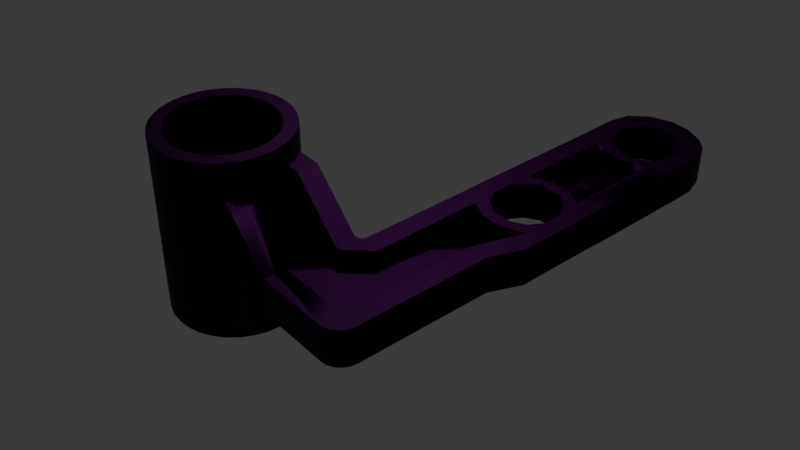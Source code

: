 # Source: Bellcrank.blend  (saved by Blender 4.5.91; exported with 4.5.12 LTS)
import bpy
from mathutils import Matrix  # noqa: F401  (used for matrix-valued properties, if any)

bpy.ops.wm.read_factory_settings(use_empty=True)
scene = bpy.context.scene
scene.name = 'Scene'

# ---- collections
col_collection = bpy.data.collections.new('Collection'); scene.collection.children.link(col_collection)

# ---- materials (node trees are filled in below, after node groups)
mat_material_001 = bpy.data.materials.new('Material.001')

# ---- node groups
ng_smooth_by_angle = bpy.data.node_groups.new('Smooth by Angle', 'GeometryNodeTree')
_s = ng_smooth_by_angle.interface.new_socket(name='Mesh', in_out='OUTPUT', socket_type='NodeSocketGeometry')
_s = ng_smooth_by_angle.interface.new_socket(name='Mesh', in_out='INPUT', socket_type='NodeSocketGeometry')
_s = ng_smooth_by_angle.interface.new_socket(name='Angle', in_out='INPUT', socket_type='NodeSocketFloat')
_s.subtype = 'ANGLE'
_s.default_value = 0.5236
_s.min_value = 0.0
_s.max_value = 3.142
_s.description = 'Maximum face angle for smooth edges'
_s = ng_smooth_by_angle.interface.new_socket(name='Ignore Sharpness', in_out='INPUT', socket_type='NodeSocketBool')
_s.force_non_field = True
ng_smooth_by_angle.description = 'Set the sharpness of mesh edges based on the angle between the neighboring faces'
ng_smooth_by_angle.is_modifier = True
_N = ng_smooth_by_angle.nodes; _L = ng_smooth_by_angle.links
n0 = _N.new('GeometryNodeSetShadeSmooth'); n0.name = 'Set Shade Smooth'; n0.location = (120, -80)
n0.domain = 'EDGE'
n1 = _N.new('GeometryNodeSetShadeSmooth'); n1.name = 'Set Shade Smooth.001'; n1.location = (300, -80)
n2 = _N.new('NodeGroupOutput'); n2.name = 'Group Output'; n2.location = (480, -80)
n3 = _N.new('GeometryNodeInputMeshEdgeAngle'); n3.name = 'Edge Angle'; n3.location = (-440, -240)
n4 = _N.new('NodeGroupInput'); n4.name = 'Group Input'; n4.location = (-80, -80)
n5 = _N.new('GeometryNodeInputEdgeSmooth'); n5.name = 'Is Edge Smooth'; n5.location = (-260, -120)
n6 = _N.new('GeometryNodeInputShadeSmooth'); n6.name = 'Is Shade Smooth'; n6.location = (-440, -397)
n7 = _N.new('FunctionNodeCompare'); n7.name = 'Compare'; n7.location = (-260, -260)
n7.operation = 'LESS_EQUAL'
n7.inputs[6].default_value = (0.0, 0.0, 0.0, 0.0)
n7.inputs[7].default_value = (0.0, 0.0, 0.0, 0.0)
n8 = _N.new('FunctionNodeBooleanMath'); n8.name = 'Boolean Math.001'; n8.location = (-80, -260)
n9 = _N.new('NodeGroupInput'); n9.name = 'Group Input.001'; n9.location = (-440, -329)
n10 = _N.new('NodeGroupInput'); n10.name = 'Group Input.002'; n10.location = (-259, -189)
n11 = _N.new('FunctionNodeBooleanMath'); n11.name = 'Boolean Math'; n11.location = (-80, -149)
n11.operation = 'OR'
n12 = _N.new('FunctionNodeBooleanMath'); n12.name = 'Boolean Math.002'; n12.location = (-260, -380)
n12.operation = 'OR'
n13 = _N.new('NodeGroupInput'); n13.name = 'Group Input.003'; n13.location = (-440, -460)
_L.new(n3.outputs[0], n7.inputs[0])
_L.new(n1.outputs[0], n2.inputs[0])
_L.new(n9.outputs[1], n7.inputs[1])
_L.new(n7.outputs[0], n8.inputs[0])
_L.new(n4.outputs[0], n0.inputs[0])
_L.new(n0.outputs[0], n1.inputs[0])
_L.new(n8.outputs[0], n0.inputs[2])
_L.new(n10.outputs[2], n11.inputs[1])
_L.new(n5.outputs[0], n11.inputs[0])
_L.new(n11.outputs[0], n0.inputs[1])
_L.new(n13.outputs[2], n12.inputs[1])
_L.new(n6.outputs[0], n12.inputs[0])
_L.new(n12.outputs[0], n8.inputs[1])
n2.is_active_output = True

# ---- material node trees
mat_material_001.use_nodes = True; mat_material_001.node_tree.nodes.clear()
_N = mat_material_001.node_tree.nodes; _L = mat_material_001.node_tree.links
n0 = _N.new('ShaderNodeBsdfPrincipled'); n0.name = 'Principled BSDF'; n0.location = (-200, 100)
n0.inputs[0].default_value = (0.02253, 0.0, 0.02922, 1.0)
n0.inputs[1].default_value = 1.0
n0.inputs[2].default_value = 0.6412
n1 = _N.new('ShaderNodeOutputMaterial'); n1.name = 'Material Output'; n1.location = (200, 100)
_L.new(n0.outputs[0], n1.inputs[0])
n1.is_active_output = True

# ---- world
world_world = bpy.data.worlds.new('World'); scene.world = world_world
world_world.use_nodes = True; world_world.node_tree.nodes.clear()
_N = world_world.node_tree.nodes; _L = world_world.node_tree.links
n0 = _N.new('ShaderNodeOutputWorld'); n0.name = 'World Output'; n0.location = (200, 100)
n1 = _N.new('ShaderNodeBackground'); n1.name = 'Background'; n1.location = (-200, 100)
n1.inputs[0].default_value = (0.05088, 0.05088, 0.05088, 1.0)
_L.new(n1.outputs[0], n0.inputs[0])
n0.is_active_output = True
world_world.color = (0.05088, 0.05088, 0.05088)
world_world.sun_shadow_jitter_overblur = 0.0

# ---- cameras
cam_camera = bpy.data.cameras.new('Camera')
cam_camera.clip_end = 100.0
cam_camera.ortho_scale = 7.314

# ---- lights
light_light = bpy.data.lights.new('Light', 'POINT')
light_light.energy = 1000.0
light_light.shadow_soft_size = 0.1

# ---- meshes
me_circle_001 = bpy.data.meshes.new('Circle.001')
me_circle_001.from_pydata([(0.0, 1.0, 0.0), (-0.1951, 0.9808, 0.0), (-0.3827, 0.9239, 0.0), (-0.5556, 0.8315, 0.0), (-0.7071, 0.7071, 0.0), (-0.8315, 0.5556, 0.0), (-0.9239, 0.3827, 0.0), (-0.9808, 0.1951, 0.0), (-1.0, 0.0, 0.0), (-0.9808, -0.1951, 0.0), (-0.9239, -0.3827, 0.0), (-0.8315, -0.5556, 0.0), (-0.7071, -0.7071, 0.0), (-0.5556, -0.8315, 0.0), (-0.3827, -0.9239, 0.0), (-0.1951, -0.9808, 0.0), (0.0, -1.0, 0.0), (0.1951, -0.9808, 0.0), (0.3827, -0.9239, 0.0), (0.5556, -0.8315, 0.0), (0.7071, -0.7071, 0.0), (0.8315, -0.5556, 0.0), (0.9239, -0.3827, 0.0), (0.9808, -0.1951, 0.0), (1.0, 0.0, 0.0), (0.9808, 0.1951, 0.0), (0.9239, 0.3827, 0.0), (0.8315, 0.5556, 0.0), (0.7071, 0.7071, 0.0), (0.5556, 0.8315, 0.0), (0.3827, 0.9239, 0.0), (0.1951, 0.9808, 0.0), (-0.1544, 0.776, 0.0), (0.0, 0.7912, 0.0), (-0.3028, 0.731, 0.0), (-0.4396, 0.6579, 0.0), (-0.5595, 0.5595, 0.0), (-0.6579, 0.4396, 0.0), (-0.731, 0.3028, 0.0), (-0.776, 0.1544, 0.0), (-0.7912, 0.0, 0.0), (-0.776, -0.1544, 0.0), (-0.731, -0.3028, 0.0), (-0.6579, -0.4396, 0.0), (-0.5595, -0.5595, 0.0), (-0.4396, -0.6579, 0.0), (-0.3028, -0.731, 0.0), (-0.1544, -0.776, 0.0), (0.0, -0.7912, 0.0), (0.1544, -0.776, 0.0), (0.3028, -0.731, 0.0), (0.4396, -0.6579, 0.0), (0.5595, -0.5595, 0.0), (0.6579, -0.4396, 0.0), (0.731, -0.3028, 0.0), (0.776, -0.1544, 0.0), (0.7912, 0.0, 0.0), (0.776, 0.1544, 0.0), (0.731, 0.3028, 0.0), (0.6579, 0.4396, 0.0), (0.5595, 0.5595, 0.0), (0.4396, 0.6579, 0.0), (0.3028, 0.731, 0.0), (0.1544, 0.776, 0.0), (-0.3827, -3.29, 0.0), (3.704, -1.977, 0.0), (3.476, -2.284, 0.0), (3.705, -3.486, 0.0), (3.473, -3.175, 0.0), (2.443, -3.231, 0.0), (2.205, -3.486, 0.0), (2.2, -1.977, 0.0), (2.421, -2.289, 0.0), (1.712, -2.988, 0.0), (1.712, -3.29, 0.0), (2.52, -3.481, 0.0), (2.814, -3.481, 0.0), (3.096, -3.481, 0.0), (3.391, -3.481, 0.0), (2.599, -2.394, 0.0), (2.792, -2.274, 0.0), (3.113, -2.273, 0.0), (3.307, -2.392, 0.0), (3.305, -3.107, 0.0), (3.115, -3.223, 0.0), (2.796, -3.224, 0.0), (2.603, -3.108, 0.0), (3.379, -1.976, 0.0), (3.091, -1.972, 0.0), (2.814, -1.972, 0.0), (2.526, -1.977, 0.0), (2.298, -2.596, 0.0), (2.3, -2.893, 0.0), (3.607, -2.595, 0.0), (3.606, -2.896, 0.0), (2.48, -2.913, 0.0), (2.48, -2.586, 0.0), (4.912, -3.161, 0.0), (4.688, -3.486, 0.0), (4.906, -2.289, 0.0), (4.685, -1.977, 0.0), (3.427, -2.913, 0.0), (3.427, -2.585, 0.0), (6.104, -2.285, 0.0), (6.111, -3.182, -0.001194), (5.005, -3.481, 0.0), (5.299, -3.481, 0.0), (5.653, -3.471, -0.000417), (5.958, -3.365, -0.001611), (5.084, -2.394, 0.0), (5.277, -2.274, 0.0), (5.598, -2.273, 0.0), (5.793, -2.392, 0.0), (5.791, -3.107, 0.0), (5.6, -3.223, 0.0), (5.281, -3.224, 0.0), (5.089, -3.108, 0.0), (5.865, -2.043, 0.0), (5.576, -1.972, 0.0), (5.299, -1.972, 0.0), (5.011, -1.977, 0.0), (4.783, -2.596, 0.0), (4.785, -2.893, 0.0), (6.223, -2.594, 0.0), (6.218, -2.89, 0.0), (4.966, -2.913, 0.0), (4.965, -2.586, 0.0), (5.913, -2.913, 0.0), (5.913, -2.585, 0.0), (0.3827, -1.103, 0.0), (0.3827, -1.85, 0.0), (0.7071, -1.103, 0.0), (-0.3827, -1.85, 0.0), (-0.3827, -1.103, 0.0), (-0.7071, -1.103, 0.0), (-0.7071, -1.85, 0.0), (-0.1544, 0.776, 1.403), (0.0, 0.7912, 1.403), (-0.3028, 0.731, 1.403), (-0.4396, 0.6579, 1.403), (-0.5595, 0.5595, 1.403), (-0.6579, 0.4396, 1.403), (-0.731, 0.3028, 1.403), (-0.776, 0.1544, 1.403), (-0.7912, 0.0, 1.403), (-0.776, -0.1544, 1.403), (-0.731, -0.3028, 1.403), (-0.6579, -0.4396, 1.403), (-0.5595, -0.5595, 1.403), (-0.4396, -0.6579, 1.403), (-0.3028, -0.731, 1.403), (-0.1544, -0.776, 1.403), (0.0, -0.7912, 1.403), (0.1544, -0.776, 1.403), (0.3028, -0.731, 1.403), (0.4396, -0.6579, 1.403), (0.5595, -0.5595, 1.403), (0.6579, -0.4396, 1.403), (0.731, -0.3028, 1.403), (0.776, -0.1544, 1.403), (0.7912, 0.0, 1.403), (0.776, 0.1544, 1.403), (0.731, 0.3028, 1.403), (0.6579, 0.4396, 1.403), (0.5595, 0.5595, 1.403), (0.4396, 0.6579, 1.403), (0.3028, 0.731, 1.403), (0.1544, 0.776, 1.403), (-0.1951, 0.9808, 1.403), (0.0, 1.0, 1.403), (-0.3827, 0.9239, 1.403), (-0.5556, 0.8315, 1.403), (-0.7071, 0.7071, 1.403), (-0.8315, 0.5556, 1.403), (-0.9239, 0.3827, 1.403), (-0.9808, 0.1951, 1.403), (-1.0, 0.0, 1.403), (-0.9808, -0.1951, 1.403), (-0.9239, -0.3827, 1.403), (-0.8315, -0.5556, 1.403), (-0.7071, -0.7071, 1.403), (-0.5556, -0.8315, 1.403), (-0.3827, -0.9239, 1.403), (-0.1951, -0.9808, 1.403), (0.0, -1.0, 1.403), (0.1951, -0.9808, 1.403), (0.3827, -0.9239, 1.403), (0.5556, -0.8315, 1.403), (0.7071, -0.7071, 1.403), (0.8315, -0.5556, 1.403), (0.9239, -0.3827, 1.403), (0.9808, -0.1951, 1.403), (1.0, 0.0, 1.403), (0.9808, 0.1951, 1.403), (0.9239, 0.3827, 1.403), (0.8315, 0.5556, 1.403), (0.7071, 0.7071, 1.403), (0.5556, 0.8315, 1.403), (0.3827, 0.9239, 1.403), (0.1951, 0.9808, 1.403), (-0.5556, -0.8315, 1.038), (-0.7071, -0.7071, 1.038), (-0.3827, -0.9239, 1.038), (0.5556, -0.8315, 1.038), (0.3827, -0.9239, 1.038), (0.7071, -0.7071, 1.038), (-0.3827, -1.103, 1.038), (0.7071, -1.103, 1.038), (0.3827, -1.103, 1.038), (-0.7071, -1.103, 1.038), (0.3827, -1.85, 0.2879), (-0.3827, -1.85, 0.2879), (-0.3827, -1.977, 0.0), (-0.7071, -1.85, 0.2879), (-0.7071, -2.988, 0.2879), (3.476, -2.284, 0.2879), (3.704, -1.977, 0.2879), (3.705, -3.486, 0.2879), (3.473, -3.175, 0.2879), (1.712, -2.988, 0.2879), (3.391, -3.481, 0.2879), (2.2, -1.977, 0.2879), (3.364, -2.335, 0.2879), (2.547, -3.166, 0.2879), (2.443, -3.231, 0.2879), (1.712, -3.29, 0.2879), (2.205, -3.486, 0.2879), (2.526, -1.977, 0.2879), (2.421, -2.289, 0.2879), (2.3, -2.893, 0.2879), (3.606, -2.896, 0.2879), (2.52, -3.481, 0.2879), (2.814, -3.481, 0.2879), (3.096, -3.481, 0.2879), (2.542, -2.337, 0.2879), (2.769, -2.196, 0.2879), (3.135, -2.195, 0.2879), (3.362, -3.164, 0.2879), (3.137, -3.301, 0.2879), (2.774, -3.302, 0.2879), (3.379, -1.976, 0.2879), (3.091, -1.972, 0.2879), (2.814, -1.972, 0.2879), (2.402, -2.563, 0.2879), (4.783, -2.596, 0.2879), (4.906, -2.289, 0.2879), (5.027, -2.337, 0.2879), (3.506, -2.563, 0.2879), (2.298, -2.596, 0.2879), (3.607, -2.595, 0.2879), (2.402, -2.936, 0.2879), (5.85, -2.335, 0.2879), (6.104, -2.285, 0.2879), (6.111, -3.182, 0.2867), (5.958, -3.365, 0.2863), (3.505, -2.935, 0.2879), (4.685, -1.977, 0.2879), (4.688, -3.486, 0.2879), (4.912, -3.161, 0.2879), (2.599, -2.394, 0.2879), (2.792, -2.274, 0.2879), (3.113, -2.273, 0.2879), (3.307, -2.392, 0.2879), (3.305, -3.107, 0.2879), (3.115, -3.223, 0.2879), (2.796, -3.224, 0.2879), (2.603, -3.108, 0.2879), (2.48, -2.586, 0.2879), (3.427, -2.585, 0.2879), (2.48, -2.913, 0.2879), (3.427, -2.913, 0.2879), (5.011, -1.977, 0.2879), (6.218, -2.89, 0.2879), (5.005, -3.481, 0.2879), (5.299, -3.481, 0.2879), (5.653, -3.471, 0.2875), (5.255, -2.196, 0.2879), (5.62, -2.195, 0.2879), (5.847, -3.164, 0.2879), (5.623, -3.301, 0.2879), (5.259, -3.302, 0.2879), (5.033, -3.166, 0.2879), (5.576, -1.972, 0.2879), (5.865, -2.043, 0.2879), (5.299, -1.972, 0.2879), (4.887, -2.563, 0.2879), (5.991, -2.563, 0.2879), (4.785, -2.893, 0.2879), (6.223, -2.594, 0.2879), (4.888, -2.936, 0.2879), (5.991, -2.935, 0.2879), (5.277, -2.274, 0.2879), (5.084, -2.394, 0.2879), (5.598, -2.273, 0.2879), (5.793, -2.392, 0.2879), (5.6, -3.223, 0.2879), (5.791, -3.107, 0.2879), (5.281, -3.224, 0.2879), (5.089, -3.108, 0.2879), (4.965, -2.586, 0.2879), (5.913, -2.585, 0.2879), (4.966, -2.913, 0.2879), (5.913, -2.913, 0.2879), (-0.7071, -2.988, 0.0), (-0.446, -3.284, 0.0), (-0.5068, -3.267, 0.0), (-0.5629, -3.239, 0.0), (-0.6121, -3.202, 0.0), (-0.6524, -3.156, 0.0), (-0.6824, -3.104, 0.0), (-0.7009, -3.047, 0.0), (-0.3827, -3.29, 0.2879), (-0.7009, -3.047, 0.2879), (-0.6824, -3.104, 0.2879), (-0.6524, -3.156, 0.2879), (-0.6121, -3.202, 0.2879), (-0.5629, -3.239, 0.2879), (-0.5068, -3.267, 0.2879), (-0.446, -3.284, 0.2879), (0.7071, -2.292, 0.0), (0.3827, -1.977, 0.0), (0.3827, -1.977, 0.2879), (0.7071, -2.292, 0.2879), (-0.3827, -2.793, 0.0), (-0.1875, -2.988, 0.0), (-0.3789, -2.831, 0.0), (-0.3678, -2.867, 0.0), (-0.3498, -2.901, 0.0), (-0.3255, -2.931, 0.0), (-0.2959, -2.955, 0.0), (-0.2622, -2.973, 0.0), (-0.2256, -2.984, 0.0), (-0.1875, -2.988, 0.2879), (-0.3827, -2.793, 0.2879), (-0.2256, -2.984, 0.2879), (-0.2622, -2.973, 0.2879), (-0.2959, -2.955, 0.2879), (-0.3255, -2.931, 0.2879), (-0.3498, -2.901, 0.2879), (-0.3678, -2.867, 0.2879), (-0.3789, -2.831, 0.2879), (0.7071, -1.85, 0.0), (0.8398, -1.977, 0.0), (0.7187, -1.917, 0.0), (0.7692, -1.966, 0.0), (0.8398, -1.977, 0.2879), (0.7071, -1.85, 0.2879), (0.5745, -1.977, 0.2879), (0.7071, -2.109, 0.2879), (0.7692, -1.966, 0.2879), (0.7187, -1.917, 0.2879), (-0.1951, -0.9808, 0.06204), (-0.3827, -0.9239, 0.06204), (0.0, -1.0, 0.06204), (0.1951, -0.9808, 0.06204), (0.3827, -0.9239, 0.06204), (-0.3827, -1.103, 0.06204), (0.7071, -2.292, 0.06204), (1.712, -2.988, 0.06204), (0.3827, -1.103, 0.06204), (0.3827, -1.85, 0.06204), (-0.3827, -1.85, 0.06204), (-0.3827, -1.977, 0.06204), (0.3827, -1.977, 0.06204), (-0.1875, -2.988, 0.06204), (-0.2256, -2.984, 0.06204), (-0.2622, -2.973, 0.06204), (-0.2959, -2.955, 0.06204), (-0.3255, -2.931, 0.06204), (-0.3498, -2.901, 0.06204), (-0.3678, -2.867, 0.06204), (-0.3789, -2.831, 0.06204), (-0.3827, -2.793, 0.06204), (-0.1544, 0.776, -1.403), (0.0, 0.7912, -1.403), (-0.3028, 0.731, -1.403), (-0.4396, 0.6579, -1.403), (-0.5595, 0.5595, -1.403), (-0.6579, 0.4396, -1.403), (-0.731, 0.3028, -1.403), (-0.776, 0.1544, -1.403), (-0.7912, 0.0, -1.403), (-0.776, -0.1544, -1.403), (-0.731, -0.3028, -1.403), (-0.6579, -0.4396, -1.403), (-0.5595, -0.5595, -1.403), (-0.4396, -0.6579, -1.403), (-0.3028, -0.731, -1.403), (-0.1544, -0.776, -1.403), (0.0, -0.7912, -1.403), (0.1544, -0.776, -1.403), (0.3028, -0.731, -1.403), (0.4396, -0.6579, -1.403), (0.5595, -0.5595, -1.403), (0.6579, -0.4396, -1.403), (0.731, -0.3028, -1.403), (0.776, -0.1544, -1.403), (0.7912, 0.0, -1.403), (0.776, 0.1544, -1.403), (0.731, 0.3028, -1.403), (0.6579, 0.4396, -1.403), (0.5595, 0.5595, -1.403), (0.4396, 0.6579, -1.403), (0.3028, 0.731, -1.403), (0.1544, 0.776, -1.403), (-0.1951, 0.9808, -1.403), (0.0, 1.0, -1.403), (-0.3827, 0.9239, -1.403), (-0.5556, 0.8315, -1.403), (-0.7071, 0.7071, -1.403), (-0.8315, 0.5556, -1.403), (-0.9239, 0.3827, -1.403), (-0.9808, 0.1951, -1.403), (-1.0, 0.0, -1.403), (-0.9808, -0.1951, -1.403), (-0.9239, -0.3827, -1.403), (-0.8315, -0.5556, -1.403), (-0.7071, -0.7071, -1.403), (-0.5556, -0.8315, -1.403), (-0.3827, -0.9239, -1.403), (-0.1951, -0.9808, -1.403), (0.0, -1.0, -1.403), (0.1951, -0.9808, -1.403), (0.3827, -0.9239, -1.403), (0.5556, -0.8315, -1.403), (0.7071, -0.7071, -1.403), (0.8315, -0.5556, -1.403), (0.9239, -0.3827, -1.403), (0.9808, -0.1951, -1.403), (1.0, 0.0, -1.403), (0.9808, 0.1951, -1.403), (0.9239, 0.3827, -1.403), (0.8315, 0.5556, -1.403), (0.7071, 0.7071, -1.403), (0.5556, 0.8315, -1.403), (0.3827, 0.9239, -1.403), (0.1951, 0.9808, -1.403), (-0.5556, -0.8315, -1.038), (-0.7071, -0.7071, -1.038), (-0.3827, -0.9239, -1.038), (0.5556, -0.8315, -1.038), (0.3827, -0.9239, -1.038), (0.7071, -0.7071, -1.038), (-0.3827, -1.103, -1.038), (0.7071, -1.103, -1.038), (0.3827, -1.103, -1.038), (-0.7071, -1.103, -1.038), (0.3827, -1.85, -0.2879), (0.7071, -1.85, -0.2879), (-0.3827, -1.85, -0.2879), (-0.7071, -1.85, -0.2879), (-0.5493, -0.9766, 1.038), (0.5528, -0.9679, 1.038), (-0.7071, -2.988, -0.2879), (3.476, -2.284, -0.2879), (3.704, -1.977, -0.2879), (3.705, -3.486, -0.2879), (3.473, -3.175, -0.2879), (1.712, -2.988, -0.2879), (3.391, -3.481, -0.2879), (2.2, -1.977, -0.2879), (3.364, -2.335, -0.2879), (2.547, -3.23, -0.2879), (2.426, -3.225, -0.2879), (1.712, -3.29, -0.2879), (2.205, -3.486, -0.2879), (2.526, -1.977, -0.2879), (2.421, -2.289, -0.2879), (2.3, -2.893, -0.2879), (3.606, -2.896, -0.2879), (2.52, -3.481, -0.2879), (2.814, -3.481, -0.2879), (3.096, -3.481, -0.2879), (2.542, -2.337, -0.2879), (2.769, -2.196, -0.2879), (3.135, -2.195, -0.2879), (3.362, -3.164, -0.2879), (3.137, -3.301, -0.2879), (2.774, -3.302, -0.2879), (3.379, -1.976, -0.2879), (3.091, -1.972, -0.2879), (2.814, -1.972, -0.2879), (2.402, -2.563, -0.2879), (4.724, -2.596, -0.2879), (4.906, -2.289, -0.2879), (5.027, -2.337, -0.2879), (3.506, -2.563, -0.2879), (2.298, -2.596, -0.2879), (3.607, -2.595, -0.2879), (2.402, -2.936, -0.2879), (5.85, -2.335, -0.2879), (6.104, -2.285, -0.2879), (6.111, -3.182, -0.2891), (5.958, -3.365, -0.2895), (3.505, -2.935, -0.2879), (4.685, -1.977, -0.2879), (4.688, -3.486, -0.2879), (4.912, -3.161, -0.2879), (2.599, -2.394, -0.2879), (2.792, -2.274, -0.2879), (3.113, -2.273, -0.2879), (3.307, -2.392, -0.2879), (3.305, -3.107, -0.2879), (3.115, -3.223, -0.2879), (2.796, -3.224, -0.2879), (2.603, -3.108, -0.2879), (2.48, -2.586, -0.2879), (3.427, -2.585, -0.2879), (2.48, -2.913, -0.2879), (3.427, -2.913, -0.2879), (5.011, -1.977, -0.2879), (6.218, -2.89, -0.2879), (5.005, -3.481, -0.2879), (5.299, -3.481, -0.2879), (5.653, -3.471, -0.2883), (5.255, -2.196, -0.2879), (5.62, -2.195, -0.2879), (5.847, -3.164, -0.2879), (5.623, -3.301, -0.2879), (5.259, -3.302, -0.2879), (5.033, -3.166, -0.2879), (5.576, -1.972, -0.2879), (5.865, -2.043, -0.2879), (5.299, -1.972, -0.2879), (4.887, -2.563, -0.2879), (5.991, -2.563, -0.2879), (4.726, -2.893, -0.2879), (6.223, -2.594, -0.2879), (4.888, -2.936, -0.2879), (5.991, -2.935, -0.2879), (5.277, -2.274, -0.2879), (5.084, -2.394, -0.2879), (5.598, -2.273, -0.2879), (5.793, -2.392, -0.2879), (5.6, -3.223, -0.2879), (5.791, -3.107, -0.2879), (5.281, -3.224, -0.2879), (5.089, -3.108, -0.2879), (4.965, -2.586, -0.2879), (5.913, -2.585, -0.2879), (4.966, -2.913, -0.2879), (5.913, -2.913, -0.2879), (0.3827, -1.977, -0.2879), (-0.3827, -3.29, -0.2879), (-0.7009, -3.047, -0.2879), (-0.6824, -3.104, -0.2879), (-0.6524, -3.156, -0.2879), (-0.6121, -3.202, -0.2879), (-0.5629, -3.239, -0.2879), (-0.5068, -3.267, -0.2879), (-0.446, -3.284, -0.2879), (0.7071, -2.292, -0.2879), (-0.1875, -2.988, -0.2879), (-0.3827, -2.793, -0.2879), (-0.2256, -2.984, -0.2879), (-0.2622, -2.973, -0.2879), (-0.2959, -2.955, -0.2879), (-0.3255, -2.931, -0.2879), (-0.3498, -2.901, -0.2879), (-0.3678, -2.867, -0.2879), (-0.3789, -2.831, -0.2879), (0.8398, -1.977, -0.2879), (0.5745, -1.977, -0.2879), (0.7071, -2.109, -0.2879), (0.7692, -1.966, -0.2879), (0.7187, -1.917, -0.2879), (-0.1951, -0.9808, -0.06204), (-0.3827, -0.9239, -0.06204), (0.0, -1.0, -0.06204), (0.1951, -0.9808, -0.06204), (0.3827, -0.9239, -0.06204), (-0.3827, -1.103, -0.06204), (0.7071, -2.292, -0.06204), (1.712, -2.988, -0.06204), (0.3827, -1.103, -0.06204), (0.3827, -1.85, -0.06204), (-0.3827, -1.85, -0.06204), (-0.3827, -1.977, -0.06204), (0.3827, -1.977, -0.06204), (-0.1875, -2.988, -0.06204), (-0.2256, -2.984, -0.06204), (-0.2622, -2.973, -0.06204), (-0.2959, -2.955, -0.06204), (-0.3255, -2.931, -0.06204), (-0.3498, -2.901, -0.06204), (-0.3678, -2.867, -0.06204), (-0.3789, -2.831, -0.06204), (-0.3827, -2.793, -0.06204), (0.6511, -1.986, -0.2879), (0.7019, -2.034, -0.2879), (0.66, -1.975, 0.2879), (0.7117, -2.026, 0.2879)], [(341, 320)], [(19, 20, 188, 187), (57, 56, 160, 161), (18, 19, 187, 186), (56, 55, 159, 160), (17, 18, 186, 185), (55, 54, 158, 159), (16, 17, 185, 184), (54, 53, 157, 158), (15, 16, 184, 183), (53, 52, 156, 157), (14, 15, 183, 182), (52, 51, 155, 156), (13, 14, 182, 181), (51, 50, 154, 155), (12, 13, 181, 180), (50, 49, 153, 154), (11, 12, 180, 179), (49, 48, 152, 153), (10, 11, 179, 178), (48, 47, 151, 152), (9, 10, 178, 177), (47, 46, 150, 151), (8, 9, 177, 176), (46, 45, 149, 150), (7, 8, 176, 175), (45, 44, 148, 149), (6, 7, 175, 174), (44, 43, 147, 148), (5, 6, 174, 173), (31, 0, 169, 199), (43, 42, 146, 147), (4, 5, 173, 172), (321, 210, 130, 320), (131, 20, 205, 207), (121, 122, 287, 244), (120, 100, 256, 271), (72, 228, 322, 319), (90, 71, 221, 227), (99, 121, 244, 245), (99, 100, 256, 245), (74, 70, 226, 225), (128, 127, 302, 300), (98, 97, 258, 257), (127, 113, 296, 302), (89, 90, 227, 242), (97, 68, 218, 258), (125, 126, 299, 301), (88, 89, 242, 241), (67, 98, 257, 217), (116, 125, 301, 298), (87, 88, 241, 240), (100, 65, 216, 256), (78, 67, 217, 220), (112, 128, 300, 294), (65, 87, 240, 216), (66, 99, 245, 215), (126, 109, 292, 299), (115, 116, 298, 297), (119, 120, 271, 284), (114, 115, 297, 295), (108, 104, 253, 254), (118, 119, 284, 282), (113, 114, 295, 296), (117, 118, 282, 283), (211, 213, 214, 333), (111, 112, 294, 293), (102, 101, 270, 268), (110, 111, 293, 291), (103, 117, 283, 252), (101, 83, 263, 270), (109, 110, 291, 292), (122, 97, 258, 287), (94, 93, 249, 230), (95, 96, 267, 269), (93, 66, 215, 249), (86, 95, 269, 266), (77, 78, 220, 233), (91, 92, 229, 248), (82, 102, 268, 262), (76, 77, 233, 232), (72, 91, 248, 228), (96, 79, 259, 267), (136, 137, 169, 168), (130, 341, 346, 210), (129, 131, 207, 208), (129, 130, 210, 208), (138, 136, 168, 170), (139, 138, 170, 171), (140, 139, 171, 172), (141, 140, 172, 173), (142, 141, 173, 174), (143, 142, 174, 175), (144, 143, 175, 176), (145, 144, 176, 177), (146, 145, 177, 178), (147, 146, 178, 179), (148, 147, 179, 180), (149, 148, 180, 181), (150, 149, 181, 182), (151, 150, 182, 183), (152, 151, 183, 184), (153, 152, 184, 185), (154, 153, 185, 186), (155, 154, 186, 187), (156, 155, 187, 188), (157, 156, 188, 189), (158, 157, 189, 190), (159, 158, 190, 191), (160, 159, 191, 192), (161, 160, 192, 193), (162, 161, 193, 194), (163, 162, 194, 195), (164, 163, 195, 196), (165, 164, 196, 197), (166, 165, 197, 198), (167, 166, 198, 199), (137, 167, 199, 169), (58, 57, 161, 162), (20, 21, 189, 188), (59, 58, 162, 163), (32, 33, 137, 136), (21, 22, 190, 189), (60, 59, 163, 164), (34, 32, 136, 138), (22, 23, 191, 190), (61, 60, 164, 165), (35, 34, 138, 139), (23, 24, 192, 191), (62, 61, 165, 166), (36, 35, 139, 140), (24, 25, 193, 192), (63, 62, 166, 167), (37, 36, 140, 141), (25, 26, 194, 193), (33, 63, 167, 137), (38, 37, 141, 142), (26, 27, 195, 194), (0, 1, 168, 169), (39, 38, 142, 143), (27, 28, 196, 195), (1, 2, 170, 168), (40, 39, 143, 144), (28, 29, 197, 196), (2, 3, 171, 170), (41, 40, 144, 145), (29, 30, 198, 197), (3, 4, 172, 171), (42, 41, 145, 146), (30, 31, 199, 198), (204, 208, 452, 203), (209, 206, 451), (19, 18, 204, 203), (133, 14, 202, 206), (134, 133, 206, 209), (13, 12, 201, 200), (20, 19, 203, 205), (12, 134, 209, 201), (18, 129, 208, 204), (14, 13, 200, 202), (213, 211, 206, 209), (207, 208, 210, 346), (135, 132, 211, 213), (75, 76, 232, 231), (85, 86, 266, 265), (134, 135, 213, 209), (132, 133, 206, 211), (341, 131, 207, 346), (237, 220, 217, 218), (240, 222, 215, 216), (219, 225, 226, 224), (255, 237, 218, 230), (229, 224, 223, 250), (284, 276, 277, 282), (271, 246, 276, 284), (256, 245, 246, 271), (221, 228, 234, 227), (227, 234, 235, 242), (242, 235, 236, 241), (241, 236, 222, 240), (224, 226, 231, 223), (223, 231, 232, 239), (239, 232, 233, 238), (238, 233, 220, 237), (287, 258, 281, 289), (290, 278, 253, 272), (216, 215, 245, 256), (218, 217, 257, 258), (228, 248, 243, 234), (248, 229, 250, 243), (222, 247, 249, 215), (247, 255, 230, 249), (259, 260, 235, 234), (260, 261, 236, 235), (261, 262, 222, 236), (263, 264, 238, 237), (264, 265, 239, 238), (265, 266, 223, 239), (267, 259, 234, 243), (262, 268, 247, 222), (266, 269, 250, 223), (269, 267, 243, 250), (270, 263, 237, 255), (268, 270, 255, 247), (282, 277, 251, 283), (258, 257, 273, 281), (281, 273, 274, 280), (280, 274, 275, 279), (279, 275, 254, 278), (245, 244, 285, 246), (244, 287, 289, 285), (251, 286, 288, 252), (286, 290, 272, 288), (292, 291, 276, 246), (291, 293, 277, 276), (293, 294, 251, 277), (296, 295, 279, 278), (295, 297, 280, 279), (297, 298, 281, 280), (299, 292, 246, 285), (294, 300, 286, 251), (298, 301, 289, 281), (301, 299, 285, 289), (302, 296, 278, 290), (300, 302, 290, 286), (251, 252, 283), (254, 253, 278), (200, 201, 209, 451), (69, 73, 219, 224), (123, 103, 252, 288), (104, 124, 272, 253), (79, 80, 260, 259), (64, 74, 225, 311), (124, 123, 288, 272), (98, 105, 273, 257), (80, 81, 261, 260), (105, 106, 274, 273), (81, 82, 262, 261), (92, 69, 224, 229), (106, 107, 275, 274), (83, 84, 264, 263), (68, 94, 230, 218), (107, 108, 254, 275), (84, 85, 265, 264), (70, 75, 231, 226), (214, 303, 310, 312), (312, 310, 309, 313), (313, 309, 308, 314), (314, 308, 307, 315), (315, 307, 306, 316), (316, 306, 305, 317), (317, 305, 304, 318), (318, 304, 64, 311), (319, 322, 321, 320), (552, 543, 550, 554), (332, 324, 331, 334), (334, 331, 330, 335), (335, 330, 329, 336), (336, 329, 328, 337), (337, 328, 327, 338), (338, 327, 326, 339), (339, 326, 325, 340), (340, 325, 323, 333), (73, 324, 332, 219), (213, 214, 303, 135), (132, 449, 553, 323, 212), (332, 311, 225, 219), (340, 312, 313, 339), (345, 349, 591, 348), (341, 346, 350, 343), (343, 350, 349, 344), (344, 349, 345, 342), (342, 345, 221, 71), (346, 210, 321, 347), (345, 348, 322, 228, 221), (348, 347, 321, 322), (15, 14, 352, 351), (328, 329, 367, 368), (16, 15, 351, 353), (132, 212, 362, 361), (17, 16, 353, 354), (319, 320, 363, 357), (327, 328, 368, 369), (18, 17, 354, 355), (129, 18, 355, 359), (130, 129, 359, 360), (326, 327, 369, 370), (72, 319, 357), (133, 132, 361, 356), (325, 326, 370, 371), (73, 69, 358), (331, 324, 364, 365), (323, 325, 371, 372), (14, 133, 356, 352), (330, 331, 365, 366), (324, 73, 358, 364), (329, 330, 366, 367), (69, 92, 91, 72, 357, 363, 360, 359, 355, 354, 353, 351, 352, 356, 361, 362, 372, 371, 370, 369, 368, 367, 366, 365, 364, 358), (212, 323, 372, 362), (320, 130, 360, 363), (94, 68, 97, 122, 121, 99, 66, 93), (19, 424, 425, 20), (57, 398, 397, 56), (18, 423, 424, 19), (56, 397, 396, 55), (17, 422, 423, 18), (55, 396, 395, 54), (16, 421, 422, 17), (54, 395, 394, 53), (15, 420, 421, 16), (53, 394, 393, 52), (14, 419, 420, 15), (52, 393, 392, 51), (13, 418, 419, 14), (51, 392, 391, 50), (12, 417, 418, 13), (50, 391, 390, 49), (11, 416, 417, 12), (49, 390, 389, 48), (10, 415, 416, 11), (48, 389, 388, 47), (9, 414, 415, 10), (47, 388, 387, 46), (8, 413, 414, 9), (46, 387, 386, 45), (7, 412, 413, 8), (45, 386, 385, 44), (6, 411, 412, 7), (44, 385, 384, 43), (5, 410, 411, 6), (31, 436, 406, 0), (43, 384, 383, 42), (4, 409, 410, 5), (542, 320, 130, 447), (131, 444, 442, 20), (121, 483, 526, 122), (120, 510, 495, 100), (72, 319, 551, 467), (90, 466, 460, 71), (99, 484, 483, 121), (99, 484, 495, 100), (74, 464, 465, 70), (128, 539, 541, 127), (98, 496, 497, 97), (127, 541, 535, 113), (89, 481, 466, 90), (97, 497, 457, 68), (125, 540, 538, 126), (88, 480, 481, 89), (67, 456, 496, 98), (116, 537, 540, 125), (87, 479, 480, 88), (100, 495, 455, 65), (78, 459, 456, 67), (112, 533, 539, 128), (65, 455, 479, 87), (66, 454, 484, 99), (126, 538, 531, 109), (115, 536, 537, 116), (207, 452, 208), (119, 523, 510, 120), (114, 534, 536, 115), (108, 493, 492, 104), (118, 521, 523, 119), (113, 535, 534, 114), (117, 522, 521, 118), (450, 449, 553, 453), (111, 532, 533, 112), (102, 507, 509, 101), (110, 530, 532, 111), (103, 491, 522, 117), (101, 509, 502, 83), (109, 531, 530, 110), (122, 526, 497, 97), (94, 469, 488, 93), (95, 508, 506, 96), (93, 488, 454, 66), (86, 505, 508, 95), (77, 472, 459, 78), (91, 487, 468, 92), (82, 501, 507, 102), (76, 471, 472, 77), (72, 467, 487, 91), (96, 506, 498, 79), (373, 405, 406, 374), (130, 447, 448, 341), (129, 445, 444, 131), (129, 445, 447, 130), (375, 407, 405, 373), (376, 408, 407, 375), (377, 409, 408, 376), (378, 410, 409, 377), (379, 411, 410, 378), (380, 412, 411, 379), (381, 413, 412, 380), (382, 414, 413, 381), (383, 415, 414, 382), (384, 416, 415, 383), (385, 417, 416, 384), (386, 418, 417, 385), (387, 419, 418, 386), (388, 420, 419, 387), (389, 421, 420, 388), (390, 422, 421, 389), (391, 423, 422, 390), (392, 424, 423, 391), (393, 425, 424, 392), (394, 426, 425, 393), (395, 427, 426, 394), (396, 428, 427, 395), (397, 429, 428, 396), (398, 430, 429, 397), (399, 431, 430, 398), (400, 432, 431, 399), (401, 433, 432, 400), (402, 434, 433, 401), (403, 435, 434, 402), (404, 436, 435, 403), (374, 406, 436, 404), (58, 399, 398, 57), (20, 425, 426, 21), (59, 400, 399, 58), (32, 373, 374, 33), (21, 426, 427, 22), (60, 401, 400, 59), (34, 375, 373, 32), (22, 427, 428, 23), (61, 402, 401, 60), (35, 376, 375, 34), (23, 428, 429, 24), (62, 403, 402, 61), (36, 377, 376, 35), (24, 429, 430, 25), (63, 404, 403, 62), (37, 378, 377, 36), (25, 430, 431, 26), (33, 374, 404, 63), (38, 379, 378, 37), (26, 431, 432, 27), (0, 406, 405, 1), (39, 380, 379, 38), (27, 432, 433, 28), (1, 405, 407, 2), (40, 381, 380, 39), (28, 433, 434, 29), (2, 407, 408, 3), (41, 382, 381, 40), (29, 434, 435, 30), (3, 408, 409, 4), (42, 383, 382, 41), (30, 435, 436, 31), (441, 440, 442, 444, 445), (446, 438, 437, 439, 443), (19, 440, 441, 18), (133, 443, 439, 14), (134, 446, 443, 133), (13, 437, 438, 12), (20, 442, 440, 19), (12, 438, 446, 134), (18, 441, 445, 129), (14, 439, 437, 13), (450, 446, 443, 449), (444, 448, 447, 445), (135, 450, 449, 132), (75, 470, 471, 76), (85, 504, 505, 86), (134, 446, 450, 135), (132, 449, 443, 133), (341, 448, 444, 131), (451, 206, 202, 200), (476, 457, 456, 459), (479, 455, 454, 461), (458, 463, 465, 464), (494, 469, 457, 476), (468, 489, 462, 463), (523, 521, 516, 515), (510, 523, 515, 485), (495, 510, 485, 484), (460, 466, 473, 467), (466, 481, 474, 473), (481, 480, 475, 474), (480, 479, 461, 475), (463, 462, 470, 465), (462, 478, 471, 470), (478, 477, 472, 471), (477, 476, 459, 472), (526, 528, 520, 497), (529, 511, 492, 517), (455, 495, 484, 454), (457, 497, 496, 456), (467, 473, 482, 487), (487, 482, 489, 468), (461, 454, 488, 486), (486, 488, 469, 494), (498, 473, 474, 499), (499, 474, 475, 500), (500, 475, 461, 501), (502, 476, 477, 503), (503, 477, 478, 504), (504, 478, 462, 505), (506, 482, 473, 498), (501, 461, 486, 507), (505, 462, 489, 508), (508, 489, 482, 506), (509, 494, 476, 502), (507, 486, 494, 509), (521, 522, 490, 516), (497, 520, 512, 496), (520, 519, 513, 512), (519, 518, 514, 513), (518, 517, 493, 514), (484, 485, 524, 483), (483, 524, 528, 526), (490, 491, 527, 525), (525, 527, 511, 529), (531, 485, 515, 530), (530, 515, 516, 532), (532, 516, 490, 533), (535, 517, 518, 534), (534, 518, 519, 536), (536, 519, 520, 537), (538, 524, 485, 531), (533, 490, 525, 539), (537, 520, 528, 540), (540, 528, 524, 538), (541, 529, 517, 535), (539, 525, 529, 541), (490, 522, 491), (493, 517, 492), (203, 452, 207, 205), (69, 463, 458, 73), (123, 527, 491, 103), (104, 492, 511, 124), (79, 498, 499, 80), (64, 543, 464, 74), (124, 511, 527, 123), (98, 496, 512, 105), (80, 499, 500, 81), (105, 512, 513, 106), (81, 500, 501, 82), (92, 468, 463, 69), (106, 513, 514, 107), (83, 502, 503, 84), (68, 457, 469, 94), (107, 514, 493, 108), (84, 503, 504, 85), (70, 465, 470, 75), (453, 544, 310, 303), (544, 545, 309, 310), (545, 546, 308, 309), (546, 547, 307, 308), (547, 548, 306, 307), (548, 549, 305, 306), (549, 550, 304, 305), (550, 543, 64, 304), (319, 320, 542, 551), (552, 554, 331, 324), (554, 555, 330, 331), (555, 556, 329, 330), (556, 557, 328, 329), (557, 558, 327, 328), (558, 559, 326, 327), (559, 560, 325, 326), (560, 553, 323, 325), (73, 458, 552, 324), (450, 135, 303, 453), (552, 458, 464, 543), (554, 550, 549, 555), (561, 563, 589, 564), (341, 343, 565, 448), (343, 344, 564, 565), (344, 342, 561, 564), (342, 71, 460, 561), (448, 562, 542, 447), (561, 460, 467, 551, 563), (563, 551, 542, 562), (15, 566, 567, 14), (328, 583, 582, 329), (16, 568, 566, 15), (132, 576, 577, 212), (17, 569, 568, 16), (319, 572, 578, 320), (327, 584, 583, 328), (18, 570, 569, 17), (129, 574, 570, 18), (130, 575, 574, 129), (326, 585, 584, 327), (72, 572, 319), (133, 571, 576, 132), (325, 586, 585, 326), (73, 573, 69), (331, 580, 579, 324), (323, 587, 586, 325), (14, 567, 571, 133), (330, 581, 580, 331), (324, 579, 573, 73), (329, 582, 581, 330), (69, 573, 579, 580, 581, 582, 583, 584, 585, 586, 587, 577, 576, 571, 567, 566, 568, 569, 570, 574, 575, 578, 572, 72, 91, 92), (212, 577, 587, 323), (320, 578, 575, 130), (333, 214, 312, 340), (339, 313, 314, 338), (338, 314, 315, 337), (337, 315, 316, 336), (336, 316, 317, 335), (335, 317, 318, 334), (334, 318, 311, 332), (555, 549, 548, 556), (556, 548, 547, 557), (557, 547, 546, 558), (558, 546, 545, 559), (559, 545, 544, 560), (560, 544, 453, 553), (564, 589, 588, 565), (565, 588, 562, 448), (562, 588, 589, 563), (132, 212, 323, 333, 211), (348, 591, 590, 347), (347, 590, 350, 346), (350, 590, 591, 349)])
me_circle_001.polygons.foreach_set('use_smooth', [True] * 619)
_uv = me_circle_001.uv_layers.new(name='UVMap')
_uv.uv.foreach_set('vector', [0.0, 0.0, 0.0, 0.0, 0.0, 0.0, 0.0, 0.0, 0.0, 0.0, 0.0, 0.0, 0.0, 0.0, 0.0, 0.0, 0.0, 0.0, 0.0, 0.0, 0.0, 0.0, 0.0, 0.0, 0.0, 0.0, 0.0, 0.0, 0.0, 0.0, 0.0, 0.0, 0.0, 0.0, 0.0, 0.0, 0.0, 0.0, 0.0, 0.0, 0.0, 0.0, 0.0, 0.0, 0.0, 0.0, 0.0, 0.0, 0.0, 0.0, 0.0, 0.0, 0.0, 0.0, 0.0, 0.0, 0.0, 0.0, 0.0, 0.0, 0.0, 0.0, 0.0, 0.0, 0.0, 0.0, 0.0, 0.0, 0.0, 0.0, 0.0, 0.0, 0.0, 0.0, 0.0, 0.0, 0.0, 0.0, 0.0, 0.0, 0.0, 0.0, 0.0, 0.0, 0.0, 0.0, 0.0, 0.0, 0.0, 0.0, 0.0, 0.0, 0.0, 0.0, 0.0, 0.0, 0.0, 0.0, 0.0, 0.0, 0.0, 0.0, 0.0, 0.0, 0.0, 0.0, 0.0, 0.0, 0.0, 0.0, 0.0, 0.0, 0.0, 0.0, 0.0, 0.0, 0.0, 0.0, 0.0, 0.0, 0.0, 0.0, 0.0, 0.0, 0.0, 0.0, 0.0, 0.0, 0.0, 0.0, 0.0, 0.0, 0.0, 0.0, 0.0, 0.0, 0.0, 0.0, 0.0, 0.0, 0.0, 0.0, 0.0, 0.0, 0.0, 0.0, 0.0, 0.0, 0.0, 0.0, 0.0, 0.0, 0.0, 0.0, 0.0, 0.0, 0.0, 0.0, 0.0, 0.0, 0.0, 0.0, 0.0, 0.0, 0.0, 0.0, 0.0, 0.0, 0.0, 0.0, 0.0, 0.0, 0.0, 0.0, 0.0, 0.0, 0.0, 0.0, 0.0, 0.0, 0.0, 0.0, 0.0, 0.0, 0.0, 0.0, 0.0, 0.0, 0.0, 0.0, 0.0, 0.0, 0.0, 0.0, 0.0, 0.0, 0.0, 0.0, 0.0, 0.0, 0.0, 0.0, 0.0, 0.0, 0.0, 0.0, 0.0, 0.0, 0.0, 0.0, 0.0, 0.0, 0.0, 0.0, 0.0, 0.0, 0.0, 0.0, 0.0, 0.0, 0.0, 0.0, 0.0, 0.0, 0.0, 0.0, 0.0, 0.0, 0.0, 0.0, 0.0, 0.0, 0.0, 0.0, 0.0, 0.0, 0.0, 0.0, 0.0, 0.0, 0.0, 0.0, 0.0, 0.0, 0.0, 0.0, 0.0, 0.0, 0.0, 0.0, 0.0, 0.0, 0.0, 0.0, 0.0, 0.0, 0.0, 0.0, 0.0, 0.0, 0.0, 0.0, 0.0, 0.0, 0.0, 0.0, 0.0, 0.0, 0.0, 0.0, 0.0, 0.0, 0.0, 0.0, 0.0, 0.0, 0.0, 0.0, 0.0, 0.0, 0.0, 0.0, 0.0, 0.0, 0.0, 0.0, 0.0, 0.0, 0.0, 0.0, 0.0, 0.0, 0.0, 0.0, 0.0, 0.0, 0.0, 0.0, 0.0, 0.0, 0.0, 0.0, 0.0, 0.0, 0.0, 0.0, 0.0, 0.0, 0.0, 0.0, 0.0, 0.0, 0.0, 0.0, 0.0, 0.0, 0.0, 0.0, 0.0, 0.0, 0.0, 0.0, 0.0, 0.0, 0.0, 0.0, 0.0, 0.0, 0.0, 0.0, 0.0, 0.0, 0.0, 0.0, 0.0, 0.0, 0.0, 0.0, 0.0, 0.0, 0.0, 0.0, 0.0, 0.0, 0.0, 0.0, 0.0, 0.0, 0.0, 0.0, 0.0, 0.0, 0.0, 0.0, 0.0, 0.0, 0.0, 0.0, 0.0, 0.0, 0.0, 0.0, 0.0, 0.0, 0.0, 0.0, 0.0, 0.0, 0.0, 0.0, 0.0, 0.0, 0.0, 0.0, 0.0, 0.0, 0.0, 0.0, 0.0, 0.0, 0.0, 0.0, 0.0, 0.0, 0.0, 0.0, 0.0, 0.0, 0.0, 0.0, 0.0, 0.0, 0.0, 0.0, 0.0, 0.0, 0.0, 0.0, 0.0, 0.0, 0.0, 0.0, 0.0, 0.0, 0.0, 0.0, 0.0, 0.0, 0.0, 0.0, 0.0, 0.0, 0.0, 0.0, 0.0, 0.0, 0.0, 0.0, 0.0, 0.0, 0.0, 0.0, 0.0, 0.0, 0.0, 0.0, 0.0, 0.0, 0.0, 0.0, 0.0, 0.0, 0.0, 0.0, 0.0, 0.0, 0.0, 0.0, 0.0, 0.0, 0.0, 0.0, 0.0, 0.0, 0.0, 0.0, 0.0, 0.0, 0.0, 0.0, 0.0, 0.0, 0.0, 0.0, 0.0, 0.0, 0.0, 0.0, 0.0, 0.0, 0.0, 0.0, 0.0, 0.0, 0.0, 0.0, 0.0, 0.0, 0.0, 0.0, 0.0, 0.0, 0.0, 0.0, 0.0, 0.0, 0.0, 0.0, 0.0, 0.0, 0.0, 0.0, 0.0, 0.0, 0.0, 0.0, 0.0, 0.0, 0.0, 0.0, 0.0, 0.0, 0.0, 0.0, 0.0, 0.0, 0.0, 0.0, 0.0, 0.0, 0.0, 0.0, 0.0, 0.0, 0.0, 0.0, 0.0, 0.0, 0.0, 0.0, 0.0, 0.0, 0.0, 0.0, 0.0, 0.0, 0.0, 0.0, 0.0, 0.0, 0.0, 0.0, 0.0, 0.0, 0.0, 0.0, 0.0, 0.0, 0.0, 0.0, 0.0, 0.0, 0.0, 0.0, 0.0, 0.0, 0.0, 0.0, 0.0, 0.0, 0.0, 0.0, 0.0, 0.0, 0.0, 0.0, 0.0, 0.0, 0.0, 0.0, 0.0, 0.0, 0.0, 0.0, 0.0, 0.0, 0.0, 0.0, 0.0, 0.0, 0.0, 0.0, 0.0, 0.0, 0.0, 0.0, 0.0, 0.0, 0.0, 0.0, 0.0, 0.0, 0.0, 0.0, 0.0, 0.0, 0.0, 0.0, 0.0, 0.0, 0.0, 0.0, 0.0, 0.0, 0.0, 0.0, 0.0, 0.0, 0.0, 0.0, 0.0, 0.0, 0.0, 0.0, 0.0, 0.0, 0.0, 0.0, 0.0, 0.0, 0.0, 0.0, 0.0, 0.0, 0.0, 0.0, 0.0, 0.0, 0.0, 0.0, 0.0, 0.0, 0.0, 0.0, 0.0, 0.0, 0.0, 0.0, 0.0, 0.0, 0.0, 0.0, 0.0, 0.0, 0.0, 0.0, 0.0, 0.0, 0.0, 0.0, 0.0, 0.0, 0.0, 0.0, 0.0, 0.0, 0.0, 0.0, 0.0, 0.0, 0.0, 0.0, 0.0, 0.0, 0.0, 0.0, 0.0, 0.0, 0.0, 0.0, 0.0, 0.0, 0.0, 0.0, 0.0, 0.0, 0.0, 0.0, 0.0, 0.0, 0.0, 0.0, 0.0, 0.0, 0.0, 0.0, 0.0, 0.0, 0.0, 0.0, 0.0, 0.0, 0.0, 0.0, 0.0, 0.0, 0.0, 0.0, 0.0, 0.0, 0.0, 0.0, 0.0, 0.0, 0.0, 0.0, 0.0, 0.0, 0.0, 0.0, 0.0, 0.0, 0.0, 0.0, 0.0, 0.0, 0.0, 0.0, 0.0, 0.0, 0.0, 0.0, 0.0, 0.0, 0.0, 0.0, 0.0, 0.0, 0.0, 0.0, 0.0, 0.0, 0.0, 0.0, 0.0, 0.0, 0.0, 0.0, 0.0, 0.0, 0.0, 0.0, 0.0, 0.0, 0.0, 0.0, 0.0, 0.0, 0.0, 0.0, 0.0, 0.0, 0.0, 0.0, 0.0, 0.0, 0.0, 0.0, 0.0, 0.0, 0.0, 0.0, 0.0, 0.0, 0.0, 0.0, 0.0, 0.0, 0.0, 0.0, 0.0, 0.0, 0.0, 0.0, 0.0, 0.0, 0.0, 0.0, 0.0, 0.0, 0.0, 0.0, 0.0, 0.0, 0.0, 0.0, 0.0, 0.0, 0.0, 0.0, 0.0, 0.0, 0.0, 0.0, 0.0, 0.0, 0.0, 0.0, 0.0, 0.0, 0.0, 0.0, 0.0, 0.0, 0.0, 0.0, 0.0, 0.0, 0.0, 0.0, 0.0, 0.0, 0.0, 0.0, 0.0, 0.0, 0.0, 0.0, 0.0, 0.0, 0.0, 0.0, 0.0, 0.0, 0.0, 0.0, 0.0, 0.0, 0.0, 0.0, 0.0, 0.0, 0.0, 0.0, 0.0, 0.0, 0.0, 0.0, 0.0, 0.0, 0.0, 0.0, 0.0, 0.0, 0.0, 0.0, 0.0, 0.0, 0.0, 0.0, 0.0, 0.0, 0.0, 0.0, 0.0, 0.0, 0.0, 0.0, 0.0, 0.0, 0.0, 0.0, 0.0, 0.0, 0.0, 0.0, 0.0, 0.0, 0.0, 0.0, 0.0, 0.0, 0.0, 0.0, 0.0, 0.0, 0.0, 0.0, 0.0, 0.0, 0.0, 0.0, 0.0, 0.0, 0.0, 0.0, 0.0, 0.0, 0.0, 0.0, 0.0, 0.0, 0.0, 0.0, 0.0, 0.0, 0.0, 0.0, 0.0, 0.0, 0.0, 0.0, 0.0, 0.0, 0.0, 0.0, 0.0, 0.0, 0.0, 0.0, 0.0, 0.0, 0.0, 0.0, 0.0, 0.0, 0.0, 0.0, 0.0, 0.0, 0.0, 0.0, 0.0, 0.0, 0.0, 0.0, 0.0, 0.0, 0.0, 0.0, 0.0, 0.0, 0.0, 0.0, 0.0, 0.0, 0.0, 0.0, 0.0, 0.0, 0.0, 0.0, 0.0, 0.0, 0.0, 0.0, 0.0, 0.0, 0.0, 0.0, 0.0, 0.0, 0.0, 0.0, 0.0, 0.0, 0.0, 0.0, 0.0, 0.0, 0.0, 0.0, 0.0, 0.0, 0.0, 0.0, 0.0, 0.0, 0.0, 0.0, 0.0, 0.0, 0.0, 0.0, 0.0, 0.0, 0.0, 0.0, 0.0, 0.0, 0.0, 0.0, 0.0, 0.0, 0.0, 0.0, 0.0, 0.0, 0.0, 0.0, 0.0, 0.0, 0.0, 0.0, 0.0, 0.0, 0.0, 0.0, 0.0, 0.0, 0.0, 0.0, 0.0, 0.0, 0.0, 0.0, 0.0, 0.0, 0.0, 0.0, 0.0, 0.0, 0.0, 0.0, 0.0, 0.0, 0.0, 0.0, 0.0, 0.0, 0.0, 0.0, 0.0, 0.0, 0.0, 0.0, 0.0, 0.0, 0.0, 0.0, 0.0, 0.0, 0.0, 0.0, 0.0, 0.0, 0.0, 0.0, 0.0, 0.0, 0.0, 0.0, 0.0, 0.0, 0.0, 0.0, 0.0, 0.0, 0.0, 0.0, 0.0, 0.0, 0.0, 0.0, 0.0, 0.0, 0.0, 0.0, 0.0, 0.0, 0.0, 0.0, 0.0, 0.0, 0.0, 0.0, 0.0, 0.0, 0.0, 0.0, 0.0, 0.0, 0.0, 0.0, 0.0, 0.0, 0.0, 0.0, 0.0, 0.0, 0.0, 0.0, 0.0, 0.0, 0.0, 0.0, 0.0, 0.0, 0.0, 0.0, 0.0, 0.0, 0.0, 0.0, 0.0, 0.0, 0.0, 0.0, 0.0, 0.0, 0.0, 0.0, 0.0, 0.0, 0.0, 0.0, 0.0, 0.0, 0.0, 0.0, 0.0, 0.0, 0.0, 0.0, 0.0, 0.0, 0.0, 0.0, 0.0, 0.0, 0.0, 0.0, 0.0, 0.0, 0.0, 0.0, 0.0, 0.0, 0.0, 0.0, 0.0, 0.0, 0.0, 0.0, 0.0, 0.0, 0.0, 0.0, 0.0, 0.0, 0.0, 0.0, 0.0, 0.0, 0.0, 0.0, 0.0, 0.0, 0.0, 0.0, 0.0, 0.0, 0.0, 0.0, 0.0, 0.0, 0.0, 0.0, 0.0, 0.0, 0.0, 0.0, 0.0, 0.0, 0.0, 0.0, 0.0, 0.0, 0.0, 0.0, 0.0, 0.0, 0.0, 0.0, 0.0, 0.0, 0.0, 0.0, 0.0, 0.0, 0.0, 0.0, 0.0, 0.0, 0.0, 0.0, 0.0, 0.0, 0.0, 0.0, 0.0, 0.0, 0.0, 0.0, 0.0, 0.0, 0.0, 0.0, 0.0, 0.0, 0.0, 0.0, 0.0, 0.0, 0.0, 0.0, 0.0, 0.0, 0.0, 0.0, 0.0, 0.0, 0.0, 0.0, 0.0, 0.0, 0.0, 0.0, 0.0, 0.0, 0.0, 0.0, 0.0, 0.0, 0.0, 0.0, 0.0, 0.0, 0.0, 0.0, 0.0, 0.0, 0.0, 0.0, 0.0, 0.0, 0.0, 0.0, 0.0, 0.0, 0.0, 0.0, 0.0, 0.0, 0.0, 0.0, 0.0, 0.0, 0.0, 0.0, 0.0, 0.0, 0.0, 0.0, 0.0, 0.0, 0.0, 0.0, 0.0, 0.0, 0.0, 0.0, 0.0, 0.0, 0.0, 0.0, 0.0, 0.0, 0.0, 0.0, 0.0, 0.0, 0.0, 0.0, 0.0, 0.0, 0.0, 0.0, 0.0, 0.0, 0.0, 0.0, 0.0, 0.0, 0.0, 0.0, 0.0, 0.0, 0.0, 0.0, 0.0, 0.0, 0.0, 0.0, 0.0, 0.0, 0.0, 0.0, 0.0, 0.0, 0.0, 0.0, 0.0, 0.0, 0.0, 0.0, 0.0, 0.0, 0.0, 0.0, 0.0, 0.0, 0.0, 0.0, 0.0, 0.0, 0.0, 0.0, 0.0, 0.0, 0.0, 0.0, 0.0, 0.0, 0.0, 0.0, 0.0, 0.0, 0.0, 0.0, 0.0, 0.0, 0.0, 0.0, 0.0, 0.0, 0.0, 0.0, 0.0, 0.0, 0.0, 0.0, 0.0, 0.0, 0.0, 0.0, 0.0, 0.0, 0.0, 0.0, 0.0, 0.0, 0.0, 0.0, 0.0, 0.0, 0.0, 0.0, 0.0, 0.0, 0.0, 0.0, 0.0, 0.0, 0.0, 0.0, 0.0, 0.0, 0.0, 0.0, 0.0, 0.0, 0.0, 0.0, 0.0, 0.0, 0.0, 0.0, 0.0, 0.0, 0.0, 0.0, 0.0, 0.0, 0.0, 0.0, 0.0, 0.0, 0.0, 0.0, 0.0, 0.0, 0.0, 0.0, 0.0, 0.0, 0.0, 0.0, 0.0, 0.0, 0.0, 0.0, 0.0, 0.0, 0.0, 0.0, 0.0, 0.0, 0.0, 0.0, 0.0, 0.0, 0.0, 0.0, 0.0, 0.0, 0.0, 0.0, 0.0, 0.0, 0.0, 0.0, 0.0, 0.0, 0.0, 0.0, 0.0, 0.0, 0.0, 0.0, 0.0, 0.0, 0.0, 0.0, 0.0, 0.0, 0.0, 0.0, 0.0, 0.0, 0.0, 0.0, 0.0, 0.0, 0.0, 0.0, 0.0, 0.0, 0.0, 0.0, 0.0, 0.0, 0.0, 0.0, 0.0, 0.0, 0.0, 0.0, 0.0, 0.0, 0.0, 0.0, 0.0, 0.0, 0.0, 0.0, 0.0, 0.0, 0.0, 0.0, 0.0, 0.0, 0.0, 0.0, 0.0, 0.0, 0.0, 0.0, 0.0, 0.0, 0.0, 0.0, 0.0, 0.0, 0.0, 0.0, 0.0, 0.0, 0.0, 0.0, 0.0, 0.0, 0.0, 0.0, 0.0, 0.0, 0.0, 0.0, 0.0, 0.0, 0.0, 0.0, 0.0, 0.0, 0.0, 0.0, 0.0, 0.0, 0.0, 0.0, 0.0, 0.0, 0.0, 0.0, 0.0, 0.0, 0.0, 0.0, 0.0, 0.0, 0.0, 0.0, 0.0, 0.0, 0.0, 0.0, 0.0, 0.0, 0.0, 0.0, 0.0, 0.0, 0.0, 0.0, 0.0, 0.0, 0.0, 0.0, 0.0, 0.0, 0.0, 0.0, 0.0, 0.0, 0.0, 0.0, 0.0, 0.0, 0.0, 0.0, 0.0, 0.0, 0.0, 0.0, 0.0, 0.0, 0.0, 0.0, 0.0, 0.0, 0.0, 0.0, 0.0, 0.0, 0.0, 0.0, 0.0, 0.0, 0.0, 0.0, 0.0, 0.0, 0.0, 0.0, 0.0, 0.0, 0.0, 0.0, 0.0, 0.0, 0.0, 0.0, 0.0, 0.0, 0.0, 0.0, 0.0, 0.0, 0.0, 0.0, 0.0, 0.0, 0.0, 0.0, 0.0, 0.0, 0.0, 0.0, 0.0, 0.0, 0.0, 0.0, 0.0, 0.0, 0.0, 0.0, 0.0, 0.0, 0.0, 0.0, 0.0, 0.0, 0.0, 0.0, 0.0, 0.0, 0.0, 0.0, 0.0, 0.0, 0.0, 0.0, 0.0, 0.0, 0.0, 0.0, 0.0, 0.0, 0.0, 0.0, 0.0, 0.0, 0.0, 0.0, 0.0, 0.0, 0.0, 0.0, 0.0, 0.0, 0.0, 0.0, 0.0, 0.0, 0.0, 0.0, 0.0, 0.0, 0.0, 0.0, 0.0, 0.0, 0.0, 0.0, 0.0, 0.0, 0.0, 0.0, 0.0, 0.0, 0.0, 0.0, 0.0, 0.0, 0.0, 0.0, 0.0, 0.0, 0.0, 0.0, 0.0, 0.0, 0.0, 0.0, 0.0, 0.0, 0.0, 0.0, 0.0, 0.0, 0.0, 0.0, 0.0, 0.0, 0.0, 0.0, 0.0, 0.0, 0.0, 0.0, 0.0, 0.0, 0.0, 0.0, 0.0, 0.0, 0.0, 0.0, 0.0, 0.0, 0.0, 0.0, 0.0, 0.0, 0.0, 0.0, 0.0, 0.0, 0.0, 0.0, 0.0, 0.0, 0.0, 0.0, 0.0, 0.0, 0.0, 0.0, 0.0, 0.0, 0.0, 0.0, 0.0, 0.0, 0.0, 0.0, 0.0, 0.0, 0.0, 0.0, 0.0, 0.0, 0.0, 0.0, 0.0, 0.0, 0.0, 0.0, 0.0, 0.0, 0.0, 0.0, 0.0, 0.0, 0.0, 0.0, 0.0, 0.0, 0.0, 0.0, 0.0, 0.0, 0.0, 0.0, 0.0, 0.0, 0.0, 0.0, 0.0, 0.0, 0.0, 0.0, 0.0, 0.0, 0.0, 0.0, 0.0, 0.0, 0.0, 0.0, 0.0, 0.0, 0.0, 0.0, 0.0, 0.0, 0.0, 0.0, 0.0, 0.0, 0.0, 0.0, 0.0, 0.0, 0.0, 0.0, 0.0, 0.0, 0.0, 0.0, 0.0, 0.0, 0.0, 0.0, 0.0, 0.0, 0.0, 0.0, 0.0, 0.0, 0.0, 0.0, 0.0, 0.0, 0.0, 0.0, 0.0, 0.0, 0.0, 0.0, 0.0, 0.0, 0.0, 0.0, 0.0, 0.0, 0.0, 0.0, 0.0, 0.0, 0.0, 0.0, 0.0, 0.0, 0.0, 0.0, 0.0, 0.0, 0.0, 0.0, 0.0, 0.0, 0.0, 0.0, 0.0, 0.0, 0.0, 0.0, 0.0, 0.0, 0.0, 0.0, 0.0, 0.0, 0.0, 0.0, 0.0, 0.0, 0.0, 0.0, 0.0, 0.0, 0.0, 0.0, 0.0, 0.0, 0.0, 0.0, 0.0, 0.0, 0.0, 0.0, 0.0, 0.0, 0.0, 0.0, 0.0, 0.0, 0.0, 0.0, 0.0, 0.0, 0.0, 0.0, 0.0, 0.0, 0.0, 0.0, 0.0, 0.0, 0.0, 0.0, 0.0, 0.0, 0.0, 0.0, 0.0, 0.0, 0.0, 0.0, 0.0, 0.0, 0.0, 0.0, 0.0, 0.0, 0.0, 0.0, 0.0, 0.0, 0.0, 0.0, 0.0, 0.0, 0.0, 0.0, 0.0, 0.0, 0.0, 0.0, 0.0, 0.0, 0.0, 0.0, 0.0, 0.0, 0.0, 0.0, 0.0, 0.0, 0.0, 0.0, 0.0, 0.0, 0.0, 0.0, 0.0, 0.0, 0.0, 0.0, 0.0, 0.0, 0.0, 0.0, 0.0, 0.0, 0.0, 0.0, 0.0, 0.0, 0.0, 0.0, 0.0, 0.0, 0.0, 0.0, 0.0, 0.0, 0.0, 0.0, 0.0, 0.0, 0.0, 0.0, 0.0, 0.0, 0.0, 0.0, 0.0, 0.0, 0.0, 0.0, 0.0, 0.0, 0.0, 0.0, 0.0, 0.0, 0.0, 0.0, 0.0, 0.0, 0.0, 0.0, 0.0, 0.0, 0.0, 0.0, 0.0, 0.0, 0.0, 0.0, 0.0, 0.0, 0.0, 0.0, 0.0, 0.0, 0.0, 0.0, 0.0, 0.0, 0.0, 0.0, 0.0, 0.0, 0.0, 0.0, 0.0, 0.0, 0.0, 0.0, 0.0, 0.0, 0.0, 0.0, 0.0, 0.0, 0.0, 0.0, 0.0, 0.0, 0.0, 0.0, 0.0, 0.0, 0.0, 0.0, 0.0, 0.0, 0.0, 0.0, 0.0, 0.0, 0.0, 0.0, 0.0, 0.0, 0.0, 0.0, 0.0, 0.0, 0.0, 0.0, 0.0, 0.0, 0.0, 0.0, 0.0, 0.0, 0.0, 0.0, 0.0, 0.0, 0.0, 0.0, 0.0, 0.0, 0.0, 0.0, 0.0, 0.0, 0.0, 0.0, 0.0, 0.0, 0.0, 0.0, 0.0, 0.0, 0.0, 0.0, 0.0, 0.0, 0.0, 0.0, 0.0, 0.0, 0.0, 0.0, 0.0, 0.0, 0.0, 0.0, 0.0, 0.0, 0.0, 0.0, 0.0, 0.0, 0.0, 0.0, 0.0, 0.0, 0.0, 0.0, 0.0, 0.0, 0.0, 0.0, 0.0, 0.0, 0.0, 0.0, 0.0, 0.0, 0.0, 0.0, 0.0, 0.0, 0.0, 0.0, 0.0, 0.0, 0.0, 0.0, 0.0, 0.0, 0.0, 0.0, 0.0, 0.0, 0.0, 0.0, 0.0, 0.0, 0.0, 0.0, 0.0, 0.0, 0.0, 0.0, 0.0, 0.0, 0.0, 0.0, 0.0, 0.0, 0.0, 0.0, 0.0, 0.0, 0.0, 0.0, 0.0, 0.0, 0.0, 0.0, 0.0, 0.0, 0.0, 0.0, 0.0, 0.0, 0.0, 0.0, 0.0, 0.0, 0.0, 0.0, 0.0, 0.0, 0.0, 0.0, 0.0, 0.0, 0.0, 0.0, 0.0, 0.0, 0.0, 0.0, 0.0, 0.0, 0.0, 0.0, 0.0, 0.0, 0.0, 0.0, 0.0, 0.0, 0.0, 0.0, 0.0, 0.0, 0.0, 0.0, 0.0, 0.0, 0.0, 0.0, 0.0, 0.0, 0.0, 0.0, 0.0, 0.0, 0.0, 0.0, 0.0, 0.0, 0.0, 0.0, 0.0, 0.0, 0.0, 0.0, 0.0, 0.0, 0.0, 0.0, 0.0, 0.0, 0.0, 0.0, 0.0, 0.0, 0.0, 0.0, 0.0, 0.0, 0.0, 0.0, 0.0, 0.0, 0.0, 0.0, 0.0, 0.0, 0.0, 0.0, 0.0, 0.0, 0.0, 0.0, 0.0, 0.0, 0.0, 0.0, 0.0, 0.0, 0.0, 0.0, 0.0, 0.0, 0.0, 0.0, 0.0, 0.0, 0.0, 0.0, 0.0, 0.0, 0.0, 0.0, 0.0, 0.0, 0.0, 0.0, 0.0, 0.0, 0.0, 0.0, 0.0, 0.0, 0.0, 0.0, 0.0, 0.0, 0.0, 0.0, 0.0, 0.0, 0.0, 0.0, 0.0, 0.0, 0.0, 0.0, 0.0, 0.0, 0.0, 0.0, 0.0, 0.0, 0.0, 0.0, 0.0, 0.0, 0.0, 0.0, 0.0, 0.0, 0.0, 0.0, 0.0, 0.0, 0.0, 0.0, 0.0, 0.0, 0.0, 0.0, 0.0, 0.0, 0.0, 0.0, 0.0, 0.0, 0.0, 0.0, 0.0, 0.0, 0.0, 0.0, 0.0, 0.0, 0.0, 0.0, 0.0, 0.0, 0.0, 0.0, 0.0, 0.0, 0.0, 0.0, 0.0, 0.0, 0.0, 0.0, 0.0, 0.0, 0.0, 0.0, 0.0, 0.0, 0.0, 0.0, 0.0, 0.0, 0.0, 0.0, 0.0, 0.0, 0.0, 0.0, 0.0, 0.0, 0.0, 0.0, 0.0, 0.0, 0.0, 0.0, 0.0, 0.0, 0.0, 0.0, 0.0, 0.0, 0.0, 0.0, 0.0, 0.0, 0.0, 0.0, 0.0, 0.0, 0.0, 0.0, 0.0, 0.0, 0.0, 0.0, 0.0, 0.0, 0.0, 0.0, 0.0, 0.0, 0.0, 0.0, 0.0, 0.0, 0.0, 0.0, 0.0, 0.0, 0.0, 0.0, 0.0, 0.0, 0.0, 0.0, 0.0, 0.0, 0.0, 0.0, 0.0, 0.0, 0.0, 0.0, 0.0, 0.0, 0.0, 0.0, 0.0, 0.0, 0.0, 0.0, 0.0, 0.0, 0.0, 0.0, 0.0, 0.0, 0.0, 0.0, 0.0, 0.0, 0.0, 0.0, 0.0, 0.0, 0.0, 0.0, 0.0, 0.0, 0.0, 0.0, 0.0, 0.0, 0.0, 0.0, 0.0, 0.0, 0.0, 0.0, 0.0, 0.0, 0.0, 0.0, 0.0, 0.0, 0.0, 0.0, 0.0, 0.0, 0.0, 0.0, 0.0, 0.0, 0.0, 0.0, 0.0, 0.0, 0.0, 0.0, 0.0, 0.0, 0.0, 0.0, 0.0, 0.0, 0.0, 0.0, 0.0, 0.0, 0.0, 0.0, 0.0, 0.0, 0.0, 0.0, 0.0, 0.0, 0.0, 0.0, 0.0, 0.0, 0.0, 0.0, 0.0, 0.0, 0.0, 0.0, 0.0, 0.0, 0.0, 0.0, 0.0, 0.0, 0.0, 0.0, 0.0, 0.0, 0.0, 0.0, 0.0, 0.0, 0.0, 0.0, 0.0, 0.0, 0.0, 0.0, 0.0, 0.0, 0.0, 0.0, 0.0, 0.0, 0.0, 0.0, 0.0, 0.0, 0.0, 0.0, 0.0, 0.0, 0.0, 0.0, 0.0, 0.0, 0.0, 0.0, 0.0, 0.0, 0.0, 0.0, 0.0, 0.0, 0.0, 0.0, 0.0, 0.0, 0.0, 0.0, 0.0, 0.0, 0.0, 0.0, 0.0, 0.0, 0.0, 0.0, 0.0, 0.0, 0.0, 0.0, 0.0, 0.0, 0.0, 0.0, 0.0, 0.0, 0.0, 0.0, 0.0, 0.0, 0.0, 0.0, 0.0, 0.0, 0.0, 0.0, 0.0, 0.0, 0.0, 0.0, 0.0, 0.0, 0.0, 0.0, 0.0, 0.0, 0.0, 0.0, 0.0, 0.0, 0.0, 0.0, 0.0, 0.0, 0.0, 0.0, 0.0, 0.0, 0.0, 0.0, 0.0, 0.0, 0.0, 0.0, 0.0, 0.0, 0.0, 0.0, 0.0, 0.0, 0.0, 0.0, 0.0, 0.0, 0.0, 0.0, 0.0, 0.0, 0.0, 0.0, 0.0, 0.0, 0.0, 0.0, 0.0, 0.0, 0.0, 0.0, 0.0, 0.0, 0.0, 0.0, 0.0, 0.0, 0.0, 0.0, 0.0, 0.0, 0.0, 0.0, 0.0, 0.0, 0.0, 0.0, 0.0, 0.0, 0.0, 0.0, 0.0, 0.0, 0.0, 0.0, 0.0, 0.0, 0.0, 0.0, 0.0, 0.0, 0.0, 0.0, 0.0, 0.0, 0.0, 0.0, 0.0, 0.0, 0.0, 0.0, 0.0, 0.0, 0.0, 0.0, 0.0, 0.0, 0.0, 0.0, 0.0, 0.0, 0.0, 0.0, 0.0, 0.0, 0.0, 0.0, 0.0, 0.0, 0.0, 0.0, 0.0, 0.0, 0.0, 0.0, 0.0, 0.0, 0.0, 0.0, 0.0, 0.0, 0.0, 0.0, 0.0, 0.0, 0.0, 0.0, 0.0, 0.0, 0.0, 0.0, 0.0, 0.0, 0.0, 0.0, 0.0, 0.0, 0.0, 0.0, 0.0, 0.0, 0.0, 0.0, 0.0, 0.0, 0.0, 0.0, 0.0, 0.0, 0.0, 0.0, 0.0, 0.0, 0.0, 0.0, 0.0, 0.0, 0.0, 0.0, 0.0, 0.0, 0.0, 0.0, 0.0, 0.0, 0.0, 0.0, 0.0, 0.0, 0.0, 0.0, 0.0, 0.0, 0.0, 0.0, 0.0, 0.0, 0.0, 0.0, 0.0, 0.0, 0.0, 0.0, 0.0, 0.0, 0.0, 0.0, 0.0, 0.0, 0.0, 0.0, 0.0, 0.0, 0.0, 0.0, 0.0, 0.0, 0.0, 0.0, 0.0, 0.0, 0.0, 0.0, 0.0, 0.0, 0.0, 0.0, 0.0, 0.0, 0.0, 0.0, 0.0, 0.0, 0.0, 0.0, 0.0, 0.0, 0.0, 0.0, 0.0, 0.0, 0.0, 0.0, 0.0, 0.0, 0.0, 0.0, 0.0, 0.0, 0.0, 0.0, 0.0, 0.0, 0.0, 0.0, 0.0, 0.0, 0.0, 0.0, 0.0, 0.0, 0.0, 0.0, 0.0, 0.0, 0.0, 0.0, 0.0, 0.0, 0.0, 0.0, 0.0, 0.0, 0.0, 0.0, 0.0, 0.0, 0.0, 0.0, 0.0, 0.0, 0.0, 0.0, 0.0, 0.0, 0.0, 0.0, 0.0, 0.0, 0.0, 0.0, 0.0, 0.0, 0.0, 0.0, 0.0, 0.0, 0.0, 0.0, 0.0, 0.0, 0.0, 0.0, 0.0, 0.0, 0.0, 0.0, 0.0, 0.0, 0.0, 0.0, 0.0, 0.0, 0.0, 0.0, 0.0, 0.0, 0.0, 0.0, 0.0, 0.0, 0.0, 0.0, 0.0, 0.0, 0.0, 0.0, 0.0, 0.0, 0.0, 0.0, 0.0, 0.0, 0.0, 0.0, 0.0, 0.0, 0.0, 0.0, 0.0, 0.0, 0.0, 0.0, 0.0, 0.0, 0.0, 0.0, 0.0, 0.0, 0.0, 0.0, 0.0, 0.0, 0.0, 0.0, 0.0, 0.0, 0.0, 0.0, 0.0, 0.0, 0.0, 0.0, 0.0, 0.0, 0.0, 0.0, 0.0, 0.0, 0.0, 0.0, 0.0, 0.0, 0.0, 0.0, 0.0, 0.0, 0.0, 0.0, 0.0, 0.0, 0.0, 0.0, 0.0, 0.0, 0.0, 0.0, 0.0, 0.0, 0.0, 0.0, 0.0, 0.0, 0.0, 0.0, 0.0, 0.0, 0.0, 0.0, 0.0, 0.0, 0.0, 0.0, 0.0, 0.0, 0.0, 0.0, 0.0, 0.0, 0.0, 0.0, 0.0, 0.0, 0.0, 0.0, 0.0, 0.0, 0.0, 0.0, 0.0, 0.0, 0.0, 0.0, 0.0, 0.0, 0.0, 0.0, 0.0, 0.0, 0.0, 0.0, 0.0, 0.0, 0.0, 0.0, 0.0, 0.0, 0.0, 0.0, 0.0, 0.0, 0.0, 0.0, 0.0, 0.0, 0.0, 0.0, 0.0, 0.0, 0.0, 0.0, 0.0, 0.0, 0.0, 0.0, 0.0, 0.0, 0.0, 0.0, 0.0, 0.0, 0.0, 0.0, 0.0, 0.0, 0.0, 0.0, 0.0, 0.0, 0.0, 0.0, 0.0, 0.0, 0.0, 0.0, 0.0, 0.0, 0.0, 0.0, 0.0, 0.0, 0.0, 0.0, 0.0, 0.0, 0.0, 0.0, 0.0, 0.0, 0.0, 0.0, 0.0, 0.0, 0.0, 0.0, 0.0, 0.0, 0.0, 0.0, 0.0, 0.0, 0.0, 0.0, 0.0, 0.0, 0.0, 0.0, 0.0, 0.0, 0.0, 0.0, 0.0, 0.0, 0.0, 0.0, 0.0, 0.0, 0.0, 0.0, 0.0, 0.0, 0.0, 0.0, 0.0, 0.0, 0.0, 0.0, 0.0, 0.0, 0.0, 0.0, 0.0, 0.0, 0.0, 0.0, 0.0, 0.0, 0.0, 0.0, 0.0, 0.0, 0.0, 0.0, 0.0, 0.0, 0.0, 0.0, 0.0, 0.0, 0.0, 0.0, 0.0, 0.0, 0.0, 0.0, 0.0, 0.0, 0.0, 0.0, 0.0, 0.0, 0.0, 0.0, 0.0, 0.0, 0.0, 0.0, 0.0, 0.0, 0.0, 0.0, 0.0, 0.0, 0.0, 0.0, 0.0, 0.0, 0.0, 0.0, 0.0, 0.0, 0.0, 0.0, 0.0, 0.0, 0.0, 0.0, 0.0, 0.0, 0.0, 0.0, 0.0, 0.0, 0.0, 0.0, 0.0, 0.0, 0.0, 0.0, 0.0, 0.0, 0.0, 0.0, 0.0, 0.0, 0.0, 0.0, 0.0, 0.0, 0.0, 0.0, 0.0, 0.0, 0.0, 0.0, 0.0, 0.0, 0.0, 0.0, 0.0, 0.0, 0.0, 0.0, 0.0, 0.0, 0.0, 0.0, 0.0, 0.0, 0.0, 0.0, 0.0, 0.0, 0.0, 0.0, 0.0, 0.0, 0.0, 0.0, 0.0, 0.0, 0.0, 0.0, 0.0, 0.0, 0.0, 0.0, 0.0, 0.0, 0.0, 0.0, 0.0, 0.0, 0.0, 0.0, 0.0, 0.0, 0.0, 0.0, 0.0, 0.0, 0.0, 0.0, 0.0, 0.0, 0.0, 0.0, 0.0, 0.0, 0.0, 0.0, 0.0, 0.0, 0.0, 0.0, 0.0, 0.0, 0.0, 0.0, 0.0, 0.0, 0.0, 0.0, 0.0, 0.0, 0.0, 0.0, 0.0, 0.0, 0.0, 0.0, 0.0, 0.0, 0.0, 0.0, 0.0, 0.0, 0.0, 0.0, 0.0, 0.0, 0.0, 0.0, 0.0, 0.0, 0.0, 0.0, 0.0, 0.0, 0.0, 0.0, 0.0, 0.0, 0.0, 0.0, 0.0, 0.0, 0.0, 0.0, 0.0, 0.0, 0.0, 0.0, 0.0, 0.0, 0.0, 0.0, 0.0, 0.0, 0.0, 0.0, 0.0, 0.0, 0.0, 0.0, 0.0, 0.0, 0.0, 0.0, 0.0, 0.0, 0.0, 0.0, 0.0, 0.0, 0.0, 0.0, 0.0, 0.0, 0.0, 0.0, 0.0, 0.0, 0.0, 0.0, 0.0, 0.0, 0.0, 0.0, 0.0, 0.0, 0.0, 0.0, 0.0, 0.0, 0.0, 0.0, 0.0, 0.0, 0.0, 0.0, 0.0, 0.0, 0.0, 0.0, 0.0, 0.0, 0.0, 0.0, 0.0, 0.0, 0.0, 0.0, 0.0, 0.0, 0.0, 0.0, 0.0, 0.0, 0.0, 0.0, 0.0, 0.0, 0.0, 0.0, 0.0, 0.0, 0.0, 0.0, 0.0, 0.0, 0.0, 0.0, 0.0, 0.0, 0.0, 0.0, 0.0, 0.0, 0.0, 0.0, 0.0, 0.0, 0.0, 0.0, 0.0, 0.0, 0.0, 0.0, 0.0, 0.0, 0.0, 0.0, 0.0, 0.0, 0.0, 0.0, 0.0, 0.0, 0.0, 0.0, 0.0, 0.0, 0.0, 0.0, 0.0, 0.0, 0.0, 0.0, 0.0, 0.0, 0.0, 0.0, 0.0, 0.0, 0.0, 0.0, 0.0, 0.0, 0.0, 0.0, 0.0, 0.0, 0.0, 0.0, 0.0, 0.0, 0.0, 0.0, 0.0, 0.0, 0.0, 0.0, 0.0, 0.0, 0.0, 0.0, 0.0, 0.0, 0.0, 0.0, 0.0, 0.0, 0.0, 0.0, 0.0, 0.0, 0.0, 0.0, 0.0, 0.0, 0.0, 0.0, 0.0, 0.0, 0.0, 0.0, 0.0, 0.0, 0.0, 0.0, 0.0, 0.0, 0.0, 0.0, 0.0, 0.0, 0.0, 0.0, 0.0, 0.0, 0.0, 0.0, 0.0, 0.0, 0.0, 0.0, 0.0, 0.0, 0.0, 0.0, 0.0, 0.0, 0.0, 0.0, 0.0, 0.0, 0.0, 0.0, 0.0, 0.0, 0.0, 0.0, 0.0, 0.0, 0.0, 0.0, 0.0, 0.0, 0.0, 0.0, 0.0, 0.0, 0.0, 0.0, 0.0, 0.0, 0.0, 0.0, 0.0, 0.0, 0.0, 0.0, 0.0, 0.0, 0.0, 0.0, 0.0, 0.0, 0.0, 0.0, 0.0, 0.0, 0.0, 0.0, 0.0, 0.0, 0.0, 0.0, 0.0, 0.0, 0.0, 0.0, 0.0, 0.0, 0.0, 0.0, 0.0, 0.0, 0.0, 0.0, 0.0, 0.0, 0.0, 0.0, 0.0, 0.0, 0.0, 0.0, 0.0, 0.0, 0.0, 0.0, 0.0, 0.0, 0.0, 0.0, 0.0, 0.0, 0.0, 0.0, 0.0, 0.0, 0.0, 0.0, 0.0, 0.0, 0.0, 0.0, 0.0, 0.0, 0.0, 0.0, 0.0, 0.0, 0.0, 0.0, 0.0, 0.0, 0.0, 0.0, 0.0, 0.0, 0.0, 0.0, 0.0, 0.0, 0.0, 0.0, 0.0, 0.0, 0.0, 0.0, 0.0, 0.0, 0.0, 0.0, 0.0, 0.0, 0.0, 0.0, 0.0, 0.0, 0.0, 0.0, 0.0, 0.0, 0.0, 0.0, 0.0, 0.0, 0.0, 0.0, 0.0, 0.0, 0.0, 0.0, 0.0, 0.0, 0.0, 0.0, 0.0, 0.0, 0.0, 0.0, 0.0, 0.0, 0.0, 0.0, 0.0, 0.0, 0.0, 0.0, 0.0, 0.0, 0.0, 0.0, 0.0, 0.0, 0.0, 0.0, 0.0, 0.0, 0.0, 0.0, 0.0, 0.0, 0.0, 0.0, 0.0, 0.0, 0.0, 0.0, 0.0, 0.0, 0.0, 0.0, 0.0, 0.0, 0.0, 0.0, 0.0, 0.0, 0.0, 0.0, 0.0, 0.0, 0.0, 0.0, 0.0, 0.0, 0.0, 0.0, 0.0, 0.0, 0.0, 0.0, 0.0, 0.0, 0.0, 0.0, 0.0, 0.0, 0.0, 0.0, 0.0, 0.0, 0.0, 0.0, 0.0, 0.0, 0.0, 0.0, 0.0, 0.0, 0.0, 0.0, 0.0, 0.0, 0.0, 0.0, 0.0, 0.0, 0.0, 0.0, 0.0, 0.0, 0.0, 0.0, 0.0, 0.0, 0.0, 0.0, 0.0, 0.0, 0.0, 0.0, 0.0, 0.0, 0.0, 0.0, 0.0, 0.0, 0.0, 0.0, 0.0, 0.0, 0.0, 0.0, 0.0, 0.0, 0.0, 0.0, 0.0, 0.0, 0.0, 0.0, 0.0, 0.0, 0.0, 0.0, 0.0, 0.0, 0.0, 0.0, 0.0, 0.0, 0.0, 0.0, 0.0, 0.0, 0.0, 0.0, 0.0, 0.0, 0.0, 0.0, 0.0, 0.0, 0.0, 0.0, 0.0, 0.0, 0.0, 0.0, 0.0, 0.0, 0.0, 0.0, 0.0, 0.0, 0.0, 0.0, 0.0, 0.0, 0.0, 0.0, 0.0, 0.0, 0.0, 0.0, 0.0, 0.0, 0.0, 0.0, 0.0, 0.0, 0.0, 0.0, 0.0, 0.0, 0.0, 0.0, 0.0, 0.0, 0.0, 0.0, 0.0, 0.0, 0.0, 0.0, 0.0, 0.0, 0.0, 0.0, 0.0, 0.0, 0.0, 0.0, 0.0, 0.0, 0.0, 0.0, 0.0, 0.0, 0.0, 0.0, 0.0, 0.0, 0.0, 0.0, 0.0, 0.0, 0.0, 0.0, 0.0, 0.0, 0.0, 0.0, 0.0, 0.0, 0.0, 0.0, 0.0, 0.0, 0.0, 0.0, 0.0, 0.0, 0.0, 0.0, 0.0, 0.0, 0.0, 0.0, 0.0, 0.0, 0.0, 0.0, 0.0, 0.0, 0.0, 0.0, 0.0, 0.0, 0.0, 0.0, 0.0, 0.0, 0.0, 0.0, 0.0, 0.0, 0.0, 0.0, 0.0, 0.0, 0.0, 0.0, 0.0, 0.0, 0.0, 0.0, 0.0, 0.0, 0.0, 0.0, 0.0, 0.0, 0.0, 0.0, 0.0, 0.0, 0.0, 0.0, 0.0, 0.0, 0.0, 0.0, 0.0, 0.0, 0.0, 0.0, 0.0, 0.0, 0.0, 0.0, 0.0, 0.0, 0.0, 0.0, 0.0, 0.0, 0.0, 0.0, 0.0, 0.0, 0.0, 0.0, 0.0, 0.0, 0.0, 0.0, 0.0, 0.0, 0.0, 0.0, 0.0, 0.0, 0.0, 0.0, 0.0, 0.0, 0.0, 0.0, 0.0, 0.0, 0.0, 0.0, 0.0, 0.0, 0.0, 0.0, 0.0, 0.0, 0.0, 0.0, 0.0, 0.0, 0.0, 0.0, 0.0, 0.0, 0.0, 0.0, 0.0, 0.0, 0.0, 0.0, 0.0, 0.0, 0.0, 0.0, 0.0, 0.0, 0.0, 0.0, 0.0, 0.0, 0.0, 0.0, 0.0, 0.0, 0.0, 0.0, 0.0, 0.0, 0.0, 0.0, 0.0, 0.0, 0.0, 0.0, 0.0, 0.0, 0.0, 0.0, 0.0, 0.0, 0.0, 0.0, 0.0, 0.0, 0.0, 0.0, 0.0, 0.0, 0.0, 0.0, 0.0, 0.0, 0.0, 0.0, 0.0, 0.0, 0.0, 0.0, 0.0, 0.0, 0.0, 0.0, 0.0, 0.0, 0.0, 0.0, 0.0, 0.0, 0.0, 0.0, 0.0, 0.0, 0.0, 0.0, 0.0, 0.0, 0.0, 0.0, 0.0, 0.0, 0.0, 0.0, 0.0, 0.0, 0.0, 0.0, 0.0, 0.0, 0.0, 0.0, 0.0, 0.0, 0.0, 0.0, 0.0, 0.0, 0.0, 0.0, 0.0, 0.0, 0.0, 0.0, 0.0, 0.0, 0.0, 0.0, 0.0, 0.0, 0.0, 0.0, 0.0, 0.0, 0.0, 0.0, 0.0, 0.0, 0.0, 0.0, 0.0, 0.0, 0.0, 0.0, 0.0, 0.0, 0.0, 0.0, 0.0, 0.0, 0.0, 0.0, 0.0, 0.0, 0.0, 0.0, 0.0, 0.0, 0.0, 0.0, 0.0, 0.0, 0.0, 0.0, 0.0, 0.0, 0.0, 0.0, 0.0, 0.0, 0.0, 0.0, 0.0, 0.0, 0.0, 0.0, 0.0, 0.0, 0.0, 0.0, 0.0, 0.0, 0.0, 0.0, 0.0, 0.0, 0.0, 0.0, 0.0, 0.0, 0.0, 0.0, 0.0, 0.0, 0.0, 0.0, 0.0, 0.0, 0.0, 0.0, 0.0, 0.0, 0.0, 0.0, 0.0, 0.0, 0.0, 0.0, 0.0, 0.0, 0.0, 0.0, 0.0, 0.0, 0.0, 0.0, 0.0, 0.0, 0.0, 0.0, 0.0, 0.0, 0.0, 0.0, 0.0, 0.0, 0.0, 0.0, 0.0, 0.0, 0.0, 0.0, 0.0, 0.0, 0.0, 0.0, 0.0, 0.0, 0.0, 0.0, 0.0, 0.0, 0.0, 0.0, 0.0, 0.0, 0.0, 0.0, 0.0, 0.0, 0.0, 0.0, 0.0, 0.0, 0.0, 0.0, 0.0, 0.0, 0.0, 0.0, 0.0, 0.0, 0.0, 0.0, 0.0, 0.0, 0.0, 0.0, 0.0, 0.0, 0.0, 0.0, 0.0, 0.0, 0.0, 0.0, 0.0, 0.0, 0.0, 0.0, 0.0, 0.0, 0.0, 0.0, 0.0, 0.0, 0.0, 0.0, 0.0, 0.0, 0.0, 0.0, 0.0, 0.0, 0.0, 0.0, 0.0, 0.0, 0.0, 0.0, 0.0, 0.0, 0.0, 0.0, 0.0, 0.0, 0.0, 0.0, 0.0, 0.0, 0.0, 0.0, 0.0, 0.0, 0.0, 0.0, 0.0, 0.0, 0.0, 0.0, 0.0, 0.0, 0.0, 0.0, 0.0, 0.0, 0.0, 0.0, 0.0, 0.0, 0.0, 0.0, 0.0, 0.0, 0.0, 0.0, 0.0, 0.0, 0.0, 0.0, 0.0, 0.0, 0.0, 0.0, 0.0, 0.0, 0.0, 0.0, 0.0, 0.0, 0.0, 0.0, 0.0, 0.0, 0.0, 0.0, 0.0, 0.0, 0.0, 0.0, 0.0, 0.0, 0.0, 0.0, 0.0, 0.0, 0.0, 0.0, 0.0, 0.0, 0.0, 0.0, 0.0, 0.0, 0.0, 0.0, 0.0, 0.0, 0.0, 0.0, 0.0, 0.0, 0.0, 0.0, 0.0, 0.0, 0.0, 0.0, 0.0, 0.0, 0.0, 0.0, 0.0, 0.0, 0.0, 0.0, 0.0, 0.0, 0.0, 0.0, 0.0, 0.0, 0.0, 0.0, 0.0, 0.0, 0.0, 0.0, 0.0, 0.0, 0.0, 0.0, 0.0, 0.0, 0.0, 0.0, 0.0, 0.0, 0.0, 0.0, 0.0, 0.0, 0.0, 0.0, 0.0, 0.0, 0.0, 0.0, 0.0, 0.0, 0.0, 0.0, 0.0, 0.0, 0.0, 0.0, 0.0, 0.0, 0.0, 0.0, 0.0, 0.0, 0.0, 0.0, 0.0, 0.0, 0.0, 0.0, 0.0, 0.0, 0.0, 0.0, 0.0, 0.0, 0.0, 0.0, 0.0, 0.0, 0.0, 0.0, 0.0, 0.0, 0.0, 0.0, 0.0, 0.0, 0.0, 0.0, 0.0, 0.0, 0.0, 0.0, 0.0, 0.0, 0.0, 0.0, 0.0, 0.0, 0.0, 0.0, 0.0, 0.0, 0.0, 0.0, 0.0, 0.0, 0.0, 0.0, 0.0, 0.0, 0.0, 0.0, 0.0, 0.0, 0.0, 0.0, 0.0, 0.0, 0.0, 0.0, 0.0, 0.0, 0.0, 0.0, 0.0, 0.0, 0.0, 0.0, 0.0, 0.0, 0.0, 0.0, 0.0, 0.0, 0.0, 0.0, 0.0, 0.0, 0.0, 0.0, 0.0, 0.0, 0.0, 0.0, 0.0, 0.0, 0.0, 0.0, 0.0, 0.0, 0.0, 0.0, 0.0, 0.0, 0.0, 0.0, 0.0, 0.0, 0.0, 0.0, 0.0, 0.0, 0.0, 0.0, 0.0, 0.0, 0.0, 0.0, 0.0, 0.0, 0.0, 0.0, 0.0, 0.0, 0.0, 0.0, 0.0, 0.0, 0.0, 0.0, 0.0, 0.0, 0.0, 0.0, 0.0, 0.0, 0.0, 0.0, 0.0, 0.0, 0.0, 0.0, 0.0, 0.0, 0.0, 0.0, 0.0, 0.0, 0.0, 0.0, 0.0, 0.0, 0.0, 0.0, 0.0, 0.0, 0.0, 0.0, 0.0, 0.0, 0.0, 0.0, 0.0, 0.0, 0.0, 0.0, 0.0, 0.0, 0.0, 0.0, 0.0, 0.0, 0.0, 0.0, 0.0, 0.0, 0.0, 0.0, 0.0, 0.0, 0.0, 0.0, 0.0, 0.0, 0.0, 0.0, 0.0, 0.0, 0.0, 0.0, 0.0, 0.0, 0.0, 0.0, 0.0, 0.0, 0.0, 0.0, 0.0, 0.0, 0.0, 0.0, 0.0, 0.0, 0.0, 0.0, 0.0, 0.0, 0.0, 0.0, 0.0, 0.0, 0.0, 0.0, 0.0, 0.0, 0.0, 0.0, 0.0, 0.0, 0.0, 0.0, 0.0, 0.0, 0.0, 0.0, 0.0, 0.0, 0.0, 0.0, 0.0, 0.0, 0.0, 0.0, 0.0, 0.0, 0.0, 0.0, 0.0, 0.0, 0.0, 0.0, 0.0, 0.0, 0.0, 0.0, 0.0, 0.0, 0.0, 0.0, 0.0, 0.0, 0.0, 0.0, 0.0, 0.0, 0.0, 0.0, 0.0, 0.0, 0.0, 0.0, 0.0, 0.0, 0.0, 0.0, 0.0, 0.0, 0.0, 0.0, 0.0, 0.0, 0.0, 0.0, 0.0, 0.0, 0.0, 0.0, 0.0, 0.0, 0.0, 0.0, 0.0, 0.0, 0.0, 0.0, 0.0, 0.0, 0.0, 0.0, 0.0, 0.0, 0.0, 0.0, 0.0, 0.0, 0.0, 0.0, 0.0, 0.0, 0.0, 0.0, 0.0, 0.0, 0.0, 0.0, 0.0, 0.0, 0.0, 0.0, 0.0, 0.0, 0.0, 0.0, 0.0, 0.0, 0.0, 0.0, 0.0, 0.0, 0.0, 0.0, 0.0, 0.0, 0.0, 0.0, 0.0, 0.0, 0.0, 0.0, 0.0, 0.0, 0.0, 0.0, 0.0, 0.0, 0.0, 0.0, 0.0, 0.0, 0.0, 0.0, 0.0, 0.0, 0.0, 0.0, 0.0, 0.0, 0.0, 0.0, 0.0, 0.0, 0.0, 0.0, 0.0, 0.0, 0.0, 0.0, 0.0, 0.0, 0.0, 0.0, 0.0, 0.0, 0.0, 0.0, 0.0, 0.0, 0.0, 0.0, 0.0, 0.0, 0.0, 0.0, 0.0, 0.0, 0.0, 0.0, 0.0, 0.0, 0.0, 0.0, 0.0, 0.0, 0.0, 0.0, 0.0, 0.0, 0.0, 0.0, 0.0, 0.0, 0.0, 0.0, 0.0, 0.0, 0.0, 0.0, 0.0, 0.0, 0.0, 0.0, 0.0, 0.0, 0.0, 0.0, 0.0, 0.0, 0.0, 0.0, 0.0, 0.0, 0.0, 0.0, 0.0, 0.0, 0.0, 0.0, 0.0, 0.0, 0.0, 0.0, 0.0, 0.0, 0.0, 0.0, 0.0, 0.0, 0.0, 0.0, 0.0, 0.0, 0.0, 0.0, 0.0, 0.0, 0.0, 0.0, 0.0, 0.0, 0.0, 0.0, 0.0, 0.0, 0.0, 0.0, 0.0, 0.0, 0.0, 0.0, 0.0, 0.0, 0.0, 0.0, 0.0, 0.0, 0.0, 0.0, 0.0, 0.0, 0.0, 0.0, 0.0, 0.0, 0.0, 0.0, 0.0, 0.0, 0.0, 0.0, 0.0, 0.0, 0.0, 0.0, 0.0, 0.0, 0.0, 0.0, 0.0, 0.0, 0.0, 0.0, 0.0, 0.0, 0.0, 0.0, 0.0, 0.0, 0.0, 0.0, 0.0, 0.0, 0.0, 0.0, 0.0, 0.0, 0.0, 0.0, 0.0, 0.0, 0.0, 0.0, 0.0, 0.0, 0.0, 0.0, 0.0, 0.0, 0.0, 0.0, 0.0, 0.0, 0.0, 0.0, 0.0, 0.0, 0.0, 0.0, 0.0, 0.0, 0.0, 0.0, 0.0, 0.0, 0.0, 0.0, 0.0, 0.0, 0.0, 0.0, 0.0, 0.0, 0.0, 0.0, 0.0, 0.0, 0.0, 0.0, 0.0, 0.0, 0.0, 0.0, 0.0, 0.0, 0.0, 0.0, 0.0, 0.0, 0.0, 0.0, 0.0, 0.0, 0.0, 0.0, 0.0, 0.0, 0.0, 0.0, 0.0, 0.0, 0.0, 0.0, 0.0, 0.0, 0.0, 0.0, 0.0, 0.0, 0.0, 0.0, 0.0, 0.0, 0.0, 0.0, 0.0, 0.0, 0.0, 0.0, 0.0, 0.0, 0.0, 0.0, 0.0, 0.0, 0.0, 0.0, 0.0, 0.0, 0.0, 0.0, 0.0, 0.0, 0.0, 0.0, 0.0, 0.0, 0.0, 0.0, 0.0, 0.0, 0.0, 0.0, 0.0, 0.0, 0.0, 0.0, 0.0, 0.0, 0.0, 0.0, 0.0, 0.0, 0.0, 0.0, 0.0, 0.0, 0.0, 0.0, 0.0, 0.0, 0.0, 0.0, 0.0, 0.0, 0.0, 0.0, 0.0, 0.0, 0.0, 0.0, 0.0, 0.0, 0.0, 0.0, 0.0, 0.0, 0.0, 0.0, 0.0, 0.0, 0.0, 0.0, 0.0, 0.0, 0.0, 0.0, 0.0, 0.0, 0.0, 0.0, 0.0, 0.0, 0.0, 0.0, 0.0, 0.0, 0.0, 0.0, 0.0, 0.0, 0.0, 0.0, 0.0, 0.0, 0.0, 0.0, 0.0, 0.0, 0.0, 0.0, 0.0, 0.0, 0.0, 0.0, 0.0, 0.0, 0.0, 0.0, 0.0, 0.0, 0.0, 0.0, 0.0, 0.0, 0.0, 0.0, 0.0, 0.0, 0.0, 0.0, 0.0, 0.0, 0.0, 0.0, 0.0, 0.0, 0.0, 0.0, 0.0, 0.0, 0.0, 0.0, 0.0, 0.0, 0.0, 0.0, 0.0, 0.0, 0.0, 0.0, 0.0, 0.0, 0.0, 0.0, 0.0, 0.0, 0.0, 0.0, 0.0, 0.0, 0.0, 0.0, 0.0, 0.0, 0.0, 0.0, 0.0, 0.0, 0.0, 0.0, 0.0, 0.0, 0.0, 0.0, 0.0, 0.0, 0.0, 0.0, 0.0, 0.0, 0.0, 0.0, 0.0, 0.0])
me_circle_001.materials.append(mat_material_001)
me_circle_001.update()

# ---- objects
ob_light = bpy.data.objects.new('Light', light_light)
ob_camera = bpy.data.objects.new('Camera', cam_camera)
ob_circle = bpy.data.objects.new('Circle', me_circle_001)

# ---- transforms, parenting, visibility, modifiers, constraints
ob_light.location = (4.076, 1.005, 5.904)
ob_light.rotation_euler = (0.6503, 0.05522, 1.866)
ob_light.lock_rotations_4d = False
ob_light.empty_display_type = 'ARROWS'
ob_light.color = (0.0, 0.0, 0.0, 0.0)
ob_light.lineart.crease_threshold = 0.0
ob_camera.location = (-6.378, -11.19, 8.602)
ob_camera.rotation_euler = (0.9632, -3.811e-07, -0.6989)
ob_camera.lock_rotations_4d = False
ob_camera.empty_display_type = 'ARROWS'
ob_camera.color = (0.0, 0.0, 0.0, 0.0)
ob_camera.display_type = 'WIRE'
ob_camera.lineart.crease_threshold = 0.0
ob_circle.location = (0.0, 0.0, 0.0)
_m = ob_circle.modifiers.new('Smooth by Angle', 'NODES')
_m.node_group = ng_smooth_by_angle
_gi = [s.identifier for s in ng_smooth_by_angle.interface.items_tree if s.item_type == 'SOCKET' and s.in_out == 'INPUT']
_m[_gi[1]] = 1.396  # Angle
_m.use_pin_to_last = True
_m.show_group_selector = False

# ---- collection membership
col_collection.objects.link(ob_light)
col_collection.objects.link(ob_camera)
col_collection.objects.link(ob_circle)

# ---- scene / render settings (as saved in the file)
scene.camera = ob_camera
scene.frame_start = 1; scene.frame_end = 250; scene.frame_set(1)
scene.render.engine = 'BLENDER_EEVEE_NEXT'
bpy.context.view_layer.update()
